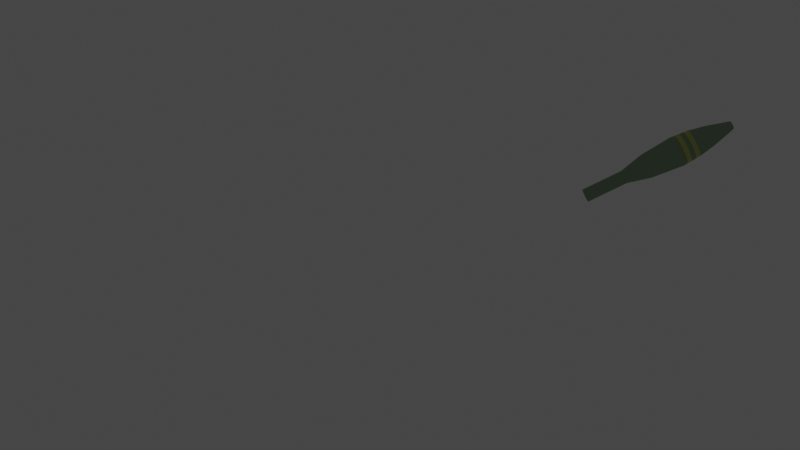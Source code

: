 # Source: mortar1.blend  (saved by Blender 4.3.32; exported with 4.5.12 LTS)
import bpy
from mathutils import Matrix  # noqa: F401  (used for matrix-valued properties, if any)

bpy.ops.wm.read_factory_settings(use_empty=True)
scene = bpy.context.scene
scene.name = 'Scene'

# ---- collections
col_collection = bpy.data.collections.new('Collection'); scene.collection.children.link(col_collection)

# ---- materials (node trees are filled in below, after node groups)
mat_material_001 = bpy.data.materials.new('Material.001')
mat_material_002 = bpy.data.materials.new('Material.002')
mat_material_003 = bpy.data.materials.new('Material.003')
mat_material_004 = bpy.data.materials.new('Material.004')
mat_metal = bpy.data.materials.new('metal')
mat_metal2 = bpy.data.materials.new('metal2')

# ---- material node trees
mat_material_001.use_nodes = True; mat_material_001.node_tree.nodes.clear()
_N = mat_material_001.node_tree.nodes; _L = mat_material_001.node_tree.links
n0 = _N.new('ShaderNodeBsdfPrincipled'); n0.name = 'Principled BSDF'; n0.location = (-106, 263)
n0.inputs[0].default_value = (0.0, 0.05747, 0.00362, 1.0)
n0.inputs[2].default_value = 1.0
n1 = _N.new('ShaderNodeOutputMaterial'); n1.name = 'Material Output'; n1.location = (300, 300)
_L.new(n0.outputs[0], n1.inputs[0])
n1.is_active_output = True
mat_material_002.use_nodes = True; mat_material_002.node_tree.nodes.clear()
_N = mat_material_002.node_tree.nodes; _L = mat_material_002.node_tree.links
n0 = _N.new('ShaderNodeBsdfPrincipled'); n0.name = 'Principled BSDF'; n0.location = (10, 300)
n0.inputs[0].default_value = (0.1816, 0.2135, 0.1715, 1.0)
n0.inputs[2].default_value = 1.0
n1 = _N.new('ShaderNodeOutputMaterial'); n1.name = 'Material Output'; n1.location = (300, 300)
_L.new(n0.outputs[0], n1.inputs[0])
n1.is_active_output = True
mat_material_003.use_nodes = True; mat_material_003.node_tree.nodes.clear()
_N = mat_material_003.node_tree.nodes; _L = mat_material_003.node_tree.links
n0 = _N.new('ShaderNodeBsdfPrincipled'); n0.name = 'Principled BSDF'; n0.location = (10, 300)
n0.inputs[0].default_value = (0.1147, 0.2724, 0.1038, 1.0)
n0.inputs[2].default_value = 1.0
n0.inputs[3].default_value = 1.0
n0.inputs[4].default_value = 0.5599
n1 = _N.new('ShaderNodeOutputMaterial'); n1.name = 'Material Output'; n1.location = (300, 300)
_L.new(n0.outputs[0], n1.inputs[0])
n1.is_active_output = True
mat_material_004.use_nodes = True; mat_material_004.node_tree.nodes.clear()
_N = mat_material_004.node_tree.nodes; _L = mat_material_004.node_tree.links
n0 = _N.new('ShaderNodeBsdfPrincipled'); n0.name = 'Principled BSDF'; n0.location = (10, 300)
n0.inputs[0].default_value = (0.4875, 0.5387, 0.0, 1.0)
n0.inputs[4].default_value = 0.6718
n1 = _N.new('ShaderNodeOutputMaterial'); n1.name = 'Material Output'; n1.location = (300, 300)
_L.new(n0.outputs[0], n1.inputs[0])
n1.is_active_output = True
mat_metal.use_nodes = True; mat_metal.node_tree.nodes.clear()
_N = mat_metal.node_tree.nodes; _L = mat_metal.node_tree.links
n0 = _N.new('ShaderNodeBsdfPrincipled'); n0.name = 'Principled BSDF'; n0.location = (10, 300)
n0.inputs[0].default_value = (0.05839, 0.05839, 0.05839, 1.0)
n0.inputs[2].default_value = 1.0
n1 = _N.new('ShaderNodeOutputMaterial'); n1.name = 'Material Output'; n1.location = (300, 300)
_L.new(n0.outputs[0], n1.inputs[0])
n1.is_active_output = True
mat_metal2.use_nodes = True; mat_metal2.node_tree.nodes.clear()
_N = mat_metal2.node_tree.nodes; _L = mat_metal2.node_tree.links
n0 = _N.new('ShaderNodeBsdfPrincipled'); n0.name = 'Principled BSDF'; n0.location = (10, 300)
n0.inputs[0].default_value = (0.1564, 0.1564, 0.1564, 1.0)
n1 = _N.new('ShaderNodeOutputMaterial'); n1.name = 'Material Output'; n1.location = (300, 300)
_L.new(n0.outputs[0], n1.inputs[0])
n1.is_active_output = True

# ---- world
world_world = bpy.data.worlds.new('World'); scene.world = world_world
world_world.use_nodes = True; world_world.node_tree.nodes.clear()
_N = world_world.node_tree.nodes; _L = world_world.node_tree.links
n0 = _N.new('ShaderNodeOutputWorld'); n0.name = 'World Output'; n0.location = (300, 300)
n1 = _N.new('ShaderNodeBackground'); n1.name = 'Background'; n1.location = (10, 300)
n1.inputs[0].default_value = (0.05088, 0.05088, 0.05088, 1.0)
_L.new(n1.outputs[0], n0.inputs[0])
n0.is_active_output = True
world_world.color = (0.05088, 0.05088, 0.05088)
world_world.use_sun_shadow = False
world_world.sun_shadow_jitter_overblur = 0.0

# ---- cameras
cam_camera = bpy.data.cameras.new('Camera')
cam_camera.clip_end = 100.0
cam_camera.lens = 70.0
cam_camera.ortho_scale = 7.314

# ---- lights
light_light = bpy.data.lights.new('Light', 'POINT')
light_light.transmission_factor = 0.0
light_light.energy = 1000.0
light_light.shadow_soft_size = 0.1
light_light.shadow_maximum_resolution = 0.006
light_light.use_absolute_resolution = True

# ---- meshes
me_circle_002 = bpy.data.meshes.new('Circle.002')
me_circle_002.from_pydata([(1.73e-08, -0.3638, 3.975), (-0.23, -0.444, 3.924), (-0.3253, -0.6376, 3.8), (-0.23, -0.8312, 3.676), (1.73e-08, -0.9114, 3.624), (0.23, -0.8312, 3.676), (0.3253, -0.6376, 3.8), (0.23, -0.444, 3.924), (1.73e-08, -0.3638, 3.975), (-0.23, -0.444, 3.924), (-0.3253, -0.6376, 3.8), (-0.23, -0.8312, 3.676), (1.73e-08, -0.9114, 3.624), (0.23, -0.8312, 3.676), (0.3253, -0.6376, 3.8), (0.23, -0.444, 3.924), (1.73e-08, -3.327, 8.595), (-0.23, -3.407, 8.544), (-0.3253, -3.601, 8.42), (-0.23, -3.794, 8.296), (1.73e-08, -3.875, 8.244), (0.23, -3.794, 8.296), (0.3253, -3.601, 8.42), (0.23, -3.407, 8.544), (-0.23, -3.407, 8.544), (1.73e-08, -3.327, 8.595), (-0.3253, -3.601, 8.42), (-0.23, -3.794, 8.296), (1.73e-08, -3.875, 8.244), (0.23, -3.794, 8.296), (0.3253, -3.601, 8.42), (0.23, -3.407, 8.544), (-0.1792, -3.45, 8.517), (1.677e-08, -3.387, 8.557), (-0.2534, -3.601, 8.42), (-0.1792, -3.752, 8.323), (1.677e-08, -3.814, 8.283), (0.1792, -3.752, 8.323), (0.2534, -3.601, 8.42), (0.1792, -3.45, 8.517), (-0.1792, -1.907, 6.111), (1.692e-07, -1.845, 6.151), (-0.2534, -2.058, 6.015), (-0.1792, -2.209, 5.918), (1.692e-07, -2.271, 5.878), (0.1792, -2.209, 5.918), (0.2534, -2.058, 6.015), (0.1792, -1.907, 6.111), (-0.23, -3.522, 8.724), (1.73e-08, -3.442, 8.775), (-0.3253, -3.716, 8.6), (-0.23, -3.91, 8.475), (1.73e-08, -3.99, 8.424), (0.23, -3.91, 8.475), (0.3253, -3.716, 8.6), (0.23, -3.522, 8.724), (-0.1792, -3.565, 8.696), (1.677e-08, -3.503, 8.736), (-0.2534, -3.716, 8.6), (-0.1792, -3.867, 8.503), (1.677e-08, -3.929, 8.463), (0.1792, -3.867, 8.503), (0.2534, -3.716, 8.6), (0.1792, -3.565, 8.696), (0.2879, -0.2592, 3.21), (-0.2036, -0.4305, 3.1), (0.2036, -0.08782, 3.32), (-1.933e-07, -0.01684, 3.365), (-0.2036, -0.08782, 3.32), (-0.2879, -0.2592, 3.21), (-1.933e-07, -0.5015, 3.054), (0.2036, -0.4305, 3.1), (0.2783, -3.95, 8.449), (1.756e-08, -4.047, 8.387), (-0.3936, -3.716, 8.6), (-0.2783, -3.95, 8.449), (-0.2783, -3.482, 8.75), (1.756e-08, -3.385, 8.812), (0.3936, -3.716, 8.6), (0.2783, -3.482, 8.75), (0.23, -1.756, 5.969), (1.73e-08, -1.676, 6.021), (0.23, -2.143, 5.721), (0.3253, -1.949, 5.845), (-0.23, -2.143, 5.721), (1.73e-08, -2.223, 5.67), (-0.23, -1.756, 5.969), (-0.3253, -1.949, 5.845), (1.73e-08, -1.796, 6.209), (0.3253, -2.07, 6.034), (1.73e-08, -2.344, 5.858), (-0.3253, -2.07, 6.034), (0.23, -1.877, 6.158), (0.23, -2.264, 5.909), (-0.23, -2.264, 5.909), (-0.23, -1.877, 6.158), (0.23, -1.877, 6.158), (0.23, -1.756, 5.969), (0.23, -2.264, 5.909), (0.23, -2.143, 5.721), (-0.23, -2.264, 5.909), (-0.23, -2.143, 5.721), (-0.23, -1.877, 6.158), (-0.23, -1.756, 5.969), (1.73e-08, -1.676, 6.021), (-0.3253, -1.949, 5.845), (1.73e-08, -2.223, 5.67), (0.3253, -1.949, 5.845), (1.73e-08, -1.796, 6.209), (0.3253, -2.07, 6.034), (1.73e-08, -2.344, 5.858), (-0.3253, -2.07, 6.034), (0.23, -1.877, 6.158), (0.23, -1.756, 5.969), (0.23, -2.264, 5.909), (0.23, -2.143, 5.721), (-0.23, -2.264, 5.909), (-0.23, -2.143, 5.721), (-0.23, -1.877, 6.158), (-0.23, -1.756, 5.969), (1.73e-08, -1.676, 6.021), (-0.3253, -1.949, 5.845), (1.73e-08, -2.223, 5.67), (0.3253, -1.949, 5.845), (1.73e-08, -1.796, 6.209), (0.3253, -2.07, 6.034), (1.73e-08, -2.344, 5.858), (-0.3253, -2.07, 6.034), (0.2616, -1.85, 6.175), (0.2616, -1.729, 5.987), (0.2616, -2.29, 5.892), (0.2616, -2.17, 5.704), (-0.2616, -2.29, 5.892), (-0.2616, -2.17, 5.704), (-0.2616, -1.85, 6.175), (-0.2616, -1.729, 5.987), (1.764e-08, -1.638, 6.045), (-0.3699, -1.949, 5.845), (1.764e-08, -2.261, 5.646), (0.3699, -1.949, 5.845), (1.764e-08, -1.759, 6.233), (0.3699, -2.07, 6.034), (1.764e-08, -2.382, 5.834), (-0.3699, -2.07, 6.034), (-0.262, -1.703, 6.27), (0.262, -1.703, 6.27), (-0.262, -1.64, 6.286), (0.262, -1.64, 6.286), (-0.262, -1.58, 6.263), (0.262, -1.58, 6.263), (-0.262, -1.546, 6.209), (0.262, -1.546, 6.209), (-0.262, -1.549, 6.144), (0.262, -1.549, 6.144), (-0.262, -1.59, 6.094), (0.262, -1.59, 6.094), (-0.262, -1.653, 6.078), (0.262, -1.653, 6.078), (-0.262, -1.713, 6.101), (0.262, -1.713, 6.101), (-0.262, -1.747, 6.156), (0.262, -1.747, 6.156), (-0.262, -1.744, 6.22), (0.262, -1.744, 6.22), (-0.23, -3.582, 8.817), (1.73e-08, -3.502, 8.869), (-0.3253, -3.776, 8.693), (-0.23, -3.97, 8.569), (1.73e-08, -4.05, 8.517), (0.23, -3.97, 8.569), (0.3253, -3.776, 8.693), (0.23, -3.582, 8.817), (-0.1792, -3.625, 8.79), (1.677e-08, -3.563, 8.83), (-0.2534, -3.776, 8.693), (-0.1792, -3.927, 8.596), (1.677e-08, -3.989, 8.556), (0.1792, -3.927, 8.596), (0.2534, -3.776, 8.693), (0.1792, -3.625, 8.79), (-0.2501, -3.39, 8.555), (-0.2783, -3.386, 8.601), (1.756e-08, -3.289, 8.663), (1.741e-08, -3.303, 8.611), (-0.3537, -3.601, 8.42), (-0.3936, -3.621, 8.451), (-0.2501, -3.811, 8.285), (-0.2783, -3.855, 8.301), (1.741e-08, -3.898, 8.229), (1.756e-08, -3.952, 8.238), (0.2501, -3.811, 8.285), (0.2783, -3.855, 8.301), (0.3537, -3.601, 8.42), (0.3936, -3.621, 8.451), (0.2501, -3.39, 8.555), (0.2783, -3.386, 8.601), (-0.23, -0.444, 3.924), (1.73e-08, -0.3638, 3.975), (-0.3253, -0.6376, 3.8), (-0.23, -0.8312, 3.676), (1.73e-08, -0.9114, 3.624), (0.23, -0.8312, 3.676), (0.3253, -0.6376, 3.8), (0.23, -0.444, 3.924), (0.23, -0.5999, 3.315), (-1.934e-07, -0.6801, 3.264), (-0.3253, -0.4063, 3.439), (-0.23, -0.2126, 3.563), (-0.23, -0.5999, 3.315), (-1.934e-07, -0.1324, 3.615), (0.23, -0.2126, 3.563), (0.3253, -0.4063, 3.439), (1.73e-08, -0.3638, 3.975), (0.23, -0.444, 3.924), (1.73e-08, -0.9114, 3.624), (-0.23, -0.8312, 3.676), (0.3253, -0.6376, 3.8), (0.23, -0.8312, 3.676), (-0.23, -0.444, 3.924), (-0.3253, -0.6376, 3.8), (0.23, -0.5999, 3.315), (-1.934e-07, -0.6801, 3.264), (-0.3253, -0.4063, 3.439), (-0.23, -0.2126, 3.563), (-0.23, -0.5999, 3.315), (-1.934e-07, -0.1324, 3.615), (0.23, -0.2126, 3.563), (0.3253, -0.4063, 3.439), (1.73e-08, -0.3638, 3.975), (0.23, -0.444, 3.924), (1.73e-08, -0.9114, 3.624), (-0.23, -0.8312, 3.676), (0.3253, -0.6376, 3.8), (0.23, -0.8312, 3.676), (-0.23, -0.444, 3.924), (-0.3253, -0.6376, 3.8), (0.2147, -0.4845, 3.164), (-1.934e-07, -0.5594, 3.116), (-0.3036, -0.3038, 3.279), (-0.2147, -0.1232, 3.395), (-0.2147, -0.4845, 3.164), (-1.934e-07, -0.04832, 3.443), (0.2147, -0.1232, 3.395), (0.3036, -0.3038, 3.279), (2.482e-08, -0.3438, 3.988), (0.2468, -0.4298, 3.933), (2.482e-08, -0.9314, 3.611), (-0.2468, -0.8453, 3.667), (0.349, -0.6376, 3.8), (0.2468, -0.8453, 3.667), (-0.2468, -0.4298, 3.933), (-0.349, -0.6376, 3.8), (0.2468, -0.614, 3.306), (-2.012e-07, -0.7001, 3.251), (-0.349, -0.4063, 3.439), (-0.2468, -0.1985, 3.572), (-0.2468, -0.614, 3.306), (-2.012e-07, -0.1124, 3.628), (0.2468, -0.1985, 3.572), (0.349, -0.4063, 3.439), (0.1402, -0.0919, 3.209), (0.1983, -0.2099, 3.133), (-0.1983, -0.2099, 3.133), (-0.1402, -0.0919, 3.209), (0.1402, -0.328, 3.057), (-1.93e-07, -0.3769, 3.026), (-0.1402, -0.328, 3.057), (-1.93e-07, -0.043, 3.24), (0.1402, 0.04362, 2.998), (0.1983, -0.07443, 2.922), (-0.1983, -0.07443, 2.922), (-0.1402, 0.04362, 2.998), (0.1402, -0.1925, 2.846), (-1.93e-07, -0.2414, 2.815), (-0.1402, -0.1925, 2.846), (-1.93e-07, 0.09251, 3.029), (0.0, 2.086, 2.606), (0.0, 2.086, 3.082), (1.226, 1.688, 2.606), (1.226, 1.688, 3.082), (1.984, 0.6446, 2.606), (1.984, 0.6446, 3.082), (1.984, -0.6446, 2.606), (1.984, -0.6446, 3.082), (1.226, -1.688, 2.606), (1.226, -1.688, 3.082), (0.0, -2.086, 2.606), (0.0, -2.086, 3.082), (-1.226, -1.688, 2.606), (-1.226, -1.688, 3.082), (-1.984, -0.6446, 2.606), (-1.984, -0.6446, 3.082), (-1.984, 0.6446, 2.606), (-1.984, 0.6446, 3.082), (-1.226, 1.688, 2.606), (-1.226, 1.688, 3.082), (1.226, 1.688, 3.082), (0.0, 2.086, 3.082), (1.984, 0.6446, 3.082), (1.984, -0.6446, 3.082), (1.226, -1.688, 3.082), (0.0, -2.086, 3.082), (-1.226, -1.688, 3.082), (-1.984, -0.6446, 3.082), (-1.984, 0.6446, 3.082), (-1.226, 1.688, 3.082), (0.9394, 1.293, 3.082), (-1.672e-08, 1.598, 3.082), (1.52, 0.4939, 3.082), (1.52, -0.4939, 3.082), (0.9394, -1.293, 3.082), (-1.672e-08, -1.598, 3.082), (-0.9394, -1.293, 3.082), (-1.52, -0.4939, 3.082), (-1.52, 0.4939, 3.082), (-0.9394, 1.293, 3.082), (0.4536, 0.6244, 2.888), (-1.732e-08, 0.7718, 2.888), (0.734, 0.2385, 2.888), (0.734, -0.2385, 2.888), (0.4536, -0.6244, 2.888), (-1.732e-08, -0.7718, 2.888), (-0.4536, -0.6244, 2.888), (-0.734, -0.2385, 2.888), (-0.734, 0.2385, 2.888), (-0.4536, 0.6244, 2.888), (0.1402, 0.1517, 2.829), (0.1983, 0.03361, 2.753), (-0.1983, 0.03361, 2.753), (-0.1402, 0.1517, 2.829), (0.1402, -0.08444, 2.678), (-1.394e-07, -0.1333, 2.646), (-0.1402, -0.08444, 2.678), (-1.394e-07, 0.2006, 2.86), (-0.2783, -3.434, 8.675), (-0.3936, -3.668, 8.525), (1.756e-08, -3.337, 8.738), (0.2783, -3.434, 8.675), (-0.2783, -3.903, 8.375), (1.756e-08, -4.0, 8.313), (0.2783, -3.903, 8.375), (0.3936, -3.668, 8.525), (-0.2783, -3.41, 8.638), (1.756e-08, -3.313, 8.701), (0.2783, -3.41, 8.638), (-0.3936, -3.644, 8.488), (-0.2783, -3.879, 8.338), (1.756e-08, -3.976, 8.276), (0.2783, -3.879, 8.338), (0.3936, -3.644, 8.488), (-0.3936, -3.692, 8.562), (-0.2783, -3.926, 8.412), (1.756e-08, -4.023, 8.35), (0.2783, -3.926, 8.412), (0.3936, -3.692, 8.562), (-0.2783, -3.458, 8.713), (1.756e-08, -3.361, 8.775), (0.2783, -3.458, 8.713)], [], [(4, 5, 13, 12), (2, 3, 11, 10), (0, 1, 9, 8), (7, 0, 8, 15), (5, 6, 14, 13), (3, 4, 12, 11), (1, 2, 10, 9), (6, 7, 15, 14), (92, 88, 16, 23), (93, 89, 22, 21), (94, 90, 20, 19), (95, 91, 18, 17), (89, 92, 23, 22), (90, 93, 21, 20), (91, 94, 19, 18), (88, 95, 17, 16), (10, 9, 8, 15, 14, 13, 12, 11), (22, 23, 31, 30), (37, 36, 60, 61), (20, 21, 29, 28), (18, 19, 27, 26), (16, 17, 24, 25), (23, 16, 25, 31), (21, 22, 30, 29), (19, 20, 28, 27), (17, 18, 26, 24), (36, 37, 45, 44), (54, 53, 72, 78), (36, 35, 59, 60), (31, 25, 183, 194), (35, 34, 58, 59), (53, 52, 73, 72), (34, 32, 56, 58), (355, 350, 74, 76), (40, 42, 43, 44, 45, 46, 47, 41), (34, 35, 43, 42), (33, 32, 40, 41), (39, 33, 41, 47), (37, 38, 46, 45), (35, 36, 44, 43), (32, 34, 42, 40), (38, 39, 47, 46), (62, 61, 177, 178), (53, 54, 170, 169), (61, 60, 176, 177), (52, 53, 169, 168), (60, 59, 175, 176), (51, 52, 168, 167), (59, 58, 174, 175), (50, 51, 167, 166), (357, 356, 77, 79), (38, 37, 61, 62), (52, 51, 75, 73), (39, 38, 62, 63), (354, 357, 79, 78), (33, 39, 63, 57), (51, 50, 74, 75), (32, 33, 57, 56), (30, 31, 194, 192), (29, 30, 192, 190), (28, 29, 190, 188), (27, 28, 188, 186), (243, 236, 71, 64), (26, 27, 186, 184), (24, 26, 184, 180), (356, 355, 76, 77), (350, 351, 75, 74), (55, 54, 78, 79), (351, 352, 73, 75), (49, 55, 79, 77), (48, 49, 77, 76), (352, 353, 72, 73), (50, 48, 76, 74), (353, 354, 78, 72), (8, 9, 86, 81), (10, 11, 84, 87), (12, 13, 82, 85), (14, 15, 80, 83), (9, 10, 87, 86), (11, 12, 85, 84), (13, 14, 83, 82), (15, 8, 81, 80), (87, 84, 101, 105), (88, 92, 96, 108), (81, 86, 103, 104), (89, 93, 98, 109), (80, 81, 104, 97), (90, 94, 100, 110), (82, 83, 107, 99), (91, 95, 102, 111), (107, 97, 113, 123), (110, 100, 116, 126), (106, 99, 115, 122), (111, 102, 118, 127), (105, 101, 117, 121), (96, 109, 125, 112), (104, 103, 119, 120), (97, 104, 120, 113), (95, 88, 108, 102), (85, 82, 99, 106), (94, 91, 111, 100), (83, 80, 97, 107), (93, 90, 110, 98), (86, 87, 105, 103), (92, 89, 109, 96), (84, 85, 106, 101), (112, 125, 141, 128), (120, 119, 135, 136), (113, 120, 136, 129), (114, 126, 142, 130), (115, 123, 139, 131), (116, 127, 143, 132), (117, 122, 138, 133), (118, 124, 140, 134), (109, 98, 114, 125), (103, 105, 121, 119), (108, 96, 112, 124), (102, 108, 124, 118), (101, 106, 122, 117), (100, 111, 127, 116), (99, 107, 123, 115), (98, 110, 126, 114), (136, 135, 134, 140), (137, 133, 132, 143), (138, 131, 130, 142), (139, 129, 128, 141), (135, 137, 143, 134), (133, 138, 142, 132), (131, 139, 141, 130), (129, 136, 140, 128), (121, 117, 133, 137), (127, 118, 134, 143), (122, 115, 131, 138), (126, 116, 132, 142), (123, 113, 129, 139), (125, 114, 130, 141), (119, 121, 137, 135), (124, 112, 128, 140), (240, 238, 69, 65), (144, 145, 147, 146), (146, 147, 149, 148), (148, 149, 151, 150), (150, 151, 153, 152), (152, 153, 155, 154), (154, 155, 157, 156), (156, 157, 159, 158), (158, 159, 161, 160), (147, 145, 163, 161, 159, 157, 155, 153, 151, 149), (160, 161, 163, 162), (162, 163, 145, 144), (144, 146, 148, 150, 152, 154, 156, 158, 160, 162), (169, 170, 178, 177), (167, 168, 176, 175), (164, 166, 174, 172), (170, 171, 179, 178), (168, 169, 177, 176), (166, 167, 175, 174), (165, 164, 172, 173), (171, 165, 173, 179), (54, 55, 171, 170), (63, 62, 178, 179), (55, 49, 165, 171), (49, 48, 164, 165), (57, 63, 179, 173), (56, 57, 173, 172), (48, 50, 166, 164), (58, 56, 172, 174), (181, 182, 183, 180), (185, 181, 180, 184), (187, 185, 184, 186), (189, 187, 186, 188), (191, 189, 188, 190), (193, 191, 190, 192), (195, 193, 192, 194), (182, 195, 194, 183), (25, 24, 180, 183), (241, 242, 66, 67), (3, 2, 198, 199), (238, 239, 68, 69), (2, 1, 196, 198), (239, 241, 67, 68), (237, 240, 65, 70), (1, 0, 197, 196), (208, 205, 221, 224), (203, 202, 216, 213), (198, 196, 218, 219), (199, 198, 219, 215), (210, 209, 225, 226), (209, 207, 223, 225), (197, 203, 213, 212), (206, 208, 224, 222), (68, 67, 267, 263), (4, 3, 199, 200), (5, 4, 200, 201), (6, 5, 201, 202), (7, 6, 202, 203), (242, 243, 64, 66), (236, 237, 70, 71), (0, 7, 203, 197), (225, 223, 239, 241), (218, 212, 228, 234), (222, 224, 240, 238), (216, 217, 233, 232), (213, 216, 232, 229), (223, 222, 238, 239), (214, 215, 231, 230), (220, 227, 243, 236), (201, 200, 214, 217), (202, 201, 217, 216), (211, 210, 226, 227), (200, 199, 215, 214), (196, 197, 212, 218), (205, 204, 220, 221), (204, 211, 227, 220), (207, 206, 222, 223), (239, 238, 254, 255), (230, 231, 247, 246), (236, 243, 259, 252), (237, 236, 252, 253), (228, 229, 245, 244), (233, 230, 246, 249), (243, 242, 258, 259), (235, 234, 250, 251), (226, 225, 241, 242), (215, 219, 235, 231), (224, 221, 237, 240), (219, 218, 234, 235), (227, 226, 242, 243), (217, 214, 230, 233), (212, 213, 229, 228), (221, 220, 236, 237), (245, 248, 259, 258), (249, 246, 253, 252), (247, 251, 254, 256), (250, 244, 257, 255), (244, 245, 258, 257), (248, 249, 252, 259), (246, 247, 256, 253), (251, 250, 255, 254), (229, 232, 248, 245), (232, 233, 249, 248), (238, 240, 256, 254), (234, 228, 244, 250), (241, 239, 255, 257), (242, 241, 257, 258), (231, 235, 251, 247), (240, 237, 253, 256), (262, 263, 271, 270), (69, 68, 263, 262), (66, 64, 261, 260), (67, 66, 260, 267), (71, 70, 265, 264), (70, 65, 266, 265), (64, 71, 264, 261), (65, 69, 262, 266), (273, 274, 332, 331), (261, 264, 272, 269), (263, 267, 275, 271), (264, 265, 273, 272), (260, 261, 269, 268), (265, 266, 274, 273), (267, 260, 268, 275), (266, 262, 270, 274), (276, 277, 279, 278), (278, 279, 281, 280), (280, 281, 283, 282), (282, 283, 285, 284), (284, 285, 287, 286), (286, 287, 289, 288), (288, 289, 291, 290), (290, 291, 293, 292), (293, 291, 303, 304), (292, 293, 295, 294), (294, 295, 277, 276), (276, 278, 280, 282, 284, 286, 288, 290, 292, 294), (296, 297, 307, 306), (291, 289, 302, 303), (289, 287, 301, 302), (287, 285, 300, 301), (285, 283, 299, 300), (279, 277, 297, 296), (283, 281, 298, 299), (281, 279, 296, 298), (277, 295, 305, 297), (295, 293, 304, 305), (314, 313, 323, 324), (304, 303, 313, 314), (301, 300, 310, 311), (298, 296, 306, 308), (305, 304, 314, 315), (302, 301, 311, 312), (299, 298, 308, 309), (297, 305, 315, 307), (303, 302, 312, 313), (300, 299, 309, 310), (316, 317, 325, 324, 323, 322, 321, 320, 319, 318), (311, 310, 320, 321), (308, 306, 316, 318), (315, 314, 324, 325), (312, 311, 321, 322), (309, 308, 318, 319), (307, 315, 325, 317), (313, 312, 322, 323), (310, 309, 319, 320), (306, 307, 317, 316), (327, 330, 331, 332, 328, 329, 333, 326), (275, 268, 326, 333), (274, 270, 328, 332), (270, 271, 329, 328), (269, 272, 330, 327), (271, 275, 333, 329), (272, 273, 331, 330), (268, 269, 327, 326), (348, 349, 341, 340), (347, 348, 340, 339), (346, 347, 339, 338), (345, 346, 338, 335), (343, 342, 334, 336), (349, 344, 337, 341), (344, 343, 336, 337), (342, 345, 335, 334), (181, 185, 345, 342), (195, 182, 343, 344), (193, 195, 344, 349), (182, 181, 342, 343), (185, 187, 346, 345), (187, 189, 347, 346), (189, 191, 348, 347), (191, 193, 349, 348), (340, 341, 354, 353), (339, 340, 353, 352), (338, 339, 352, 351), (335, 338, 351, 350), (336, 334, 355, 356), (341, 337, 357, 354), (337, 336, 356, 357), (334, 335, 350, 355)])
me_circle_002.polygons.foreach_set('material_index', [0, 0, 0, 0, 0, 0, 0, 0, 0, 0, 0, 0, 0, 0, 0, 0, 0, 0, 0, 0, 0, 0, 0, 0, 0, 0, 0, 4, 0, 0, 0, 4, 0, 4, 0, 0, 0, 0, 0, 0, 0, 0, 0, 0, 0, 0, 0, 0, 0, 0, 4, 0, 4, 0, 4, 0, 4, 0, 0, 0, 0, 0, 4, 0, 0, 4, 4, 4, 4, 4, 4, 4, 4, 4, 0, 0, 0, 0, 0, 0, 0, 0, 0, 0, 0, 0, 0, 0, 0, 0, 0, 0, 0, 0, 0, 0, 0, 0, 0, 0, 0, 0, 0, 0, 0, 0, 4, 4, 4, 4, 4, 4, 4, 4, 0, 0, 0, 0, 0, 0, 0, 0, 4, 4, 4, 4, 4, 4, 4, 4, 4, 4, 4, 4, 4, 4, 4, 4, 4, 5, 5, 5, 5, 5, 5, 5, 5, 5, 5, 5, 5, 0, 0, 0, 0, 0, 0, 0, 0, 0, 0, 0, 0, 0, 0, 0, 0, 0, 0, 0, 0, 0, 0, 0, 0, 0, 4, 0, 4, 0, 4, 4, 0, 0, 0, 0, 0, 0, 0, 0, 0, 4, 0, 0, 0, 0, 4, 4, 0, 0, 0, 0, 0, 0, 0, 0, 0, 0, 0, 0, 0, 0, 0, 0, 0, 4, 4, 4, 4, 4, 4, 4, 4, 0, 0, 0, 0, 0, 0, 0, 0, 4, 4, 4, 4, 4, 4, 4, 4, 4, 4, 4, 4, 4, 4, 4, 4, 4, 4, 4, 4, 4, 4, 4, 4, 4, 4, 4, 4, 4, 4, 4, 4, 1, 1, 1, 1, 1, 1, 1, 1, 1, 1, 1, 1, 1, 1, 1, 1, 1, 1, 1, 1, 1, 1, 1, 1, 1, 1, 1, 1, 1, 1, 1, 1, 1, 1, 1, 1, 1, 1, 1, 1, 1, 1, 0, 4, 4, 4, 4, 4, 4, 4, 4, 4, 4, 4, 4, 4, 4, 4, 0, 0, 0, 0, 0, 0, 0, 0, 0, 0, 0, 0, 0, 0, 0, 0])
_uv = me_circle_002.uv_layers.new(name='UVMap')
_uv.uv.foreach_set('vector', [0.0, 0.0, 0.0, 0.0, 0.0, 0.0, 0.0, 0.0, 0.0, 0.0, 0.0, 0.0, 0.0, 0.0, 0.0, 0.0, 0.0, 0.0, 0.0, 0.0, 0.0, 0.0, 0.0, 0.0, 0.0, 0.0, 0.0, 0.0, 0.0, 0.0, 0.0, 0.0, 0.0, 0.0, 0.0, 0.0, 0.0, 0.0, 0.0, 0.0, 0.0, 0.0, 0.0, 0.0, 0.0, 0.0, 0.0, 0.0, 0.0, 0.0, 0.0, 0.0, 0.0, 0.0, 0.0, 0.0, 0.0, 0.0, 0.0, 0.0, 0.0, 0.0, 0.0, 0.0, 0.0, 0.0, 0.0, 0.0, 0.0, 0.0, 0.0, 0.0, 0.0, 0.0, 0.0, 0.0, 0.0, 0.0, 0.0, 0.0, 0.0, 0.0, 0.0, 0.0, 0.0, 0.0, 0.0, 0.0, 0.0, 0.0, 0.0, 0.0, 0.0, 0.0, 0.0, 0.0, 0.0, 0.0, 0.0, 0.0, 0.0, 0.0, 0.0, 0.0, 0.0, 0.0, 0.0, 0.0, 0.0, 0.0, 0.0, 0.0, 0.0, 0.0, 0.0, 0.0, 0.0, 0.0, 0.0, 0.0, 0.0, 0.0, 0.0, 0.0, 0.0, 0.0, 0.0, 0.0, 0.0, 0.0, 0.0, 0.0, 0.0, 0.0, 0.0, 0.0, 0.0, 0.0, 0.0, 0.0, 0.0, 0.0, 0.0, 0.0, 0.0, 0.0, 0.0, 0.0, 0.0, 0.0, 0.0, 0.0, 0.0, 0.0, 0.0, 0.0, 0.0, 0.0, 0.0, 0.0, 0.0, 0.0, 0.0, 0.0, 0.0, 0.0, 0.0, 0.0, 0.0, 0.0, 0.0, 0.0, 0.0, 0.0, 0.0, 0.0, 0.0, 0.0, 0.0, 0.0, 0.0, 0.0, 0.0, 0.0, 0.0, 0.0, 0.0, 0.0, 0.0, 0.0, 0.0, 0.0, 0.0, 0.0, 0.0, 0.0, 0.0, 0.0, 0.0, 0.0, 0.0, 0.0, 0.0, 0.0, 0.0, 0.0, 0.0, 0.0, 0.0, 0.0, 0.0, 0.0, 0.0, 0.0, 0.0, 0.0, 0.0, 0.0, 0.0, 0.0, 0.0, 0.0, 0.0, 0.0, 0.0, 0.0, 0.0, 0.0, 0.0, 0.0, 0.0, 0.0, 0.0, 0.0, 0.0, 0.0, 0.0, 0.0, 0.0, 0.0, 0.0, 0.0, 0.0, 0.0, 0.0, 0.0, 0.0, 0.0, 0.0, 0.0, 0.0, 0.0, 0.0, 0.0, 0.0, 0.0, 0.0, 0.0, 0.0, 0.0, 0.0, 0.0, 0.0, 0.0, 0.0, 0.0, 0.0, 0.0, 0.0, 0.0, 0.0, 0.0, 0.0, 0.0, 0.0, 0.0, 0.0, 0.0, 0.0, 0.0, 0.0, 0.0, 0.0, 0.0, 0.0, 0.0, 0.0, 0.0, 0.0, 0.0, 0.0, 0.0, 0.0, 0.0, 0.0, 0.0, 0.0, 0.0, 0.0, 0.0, 0.0, 0.0, 0.0, 0.0, 0.0, 0.0, 0.0, 0.0, 0.0, 0.0, 0.0, 0.0, 0.0, 0.0, 0.0, 0.0, 0.0, 0.0, 0.0, 0.0, 0.0, 0.0, 0.0, 0.0, 0.0, 0.0, 0.0, 0.0, 0.0, 0.0, 0.0, 0.0, 0.0, 0.0, 0.0, 0.0, 0.0, 0.0, 0.0, 0.0, 0.0, 0.0, 0.0, 0.0, 0.0, 0.0, 0.0, 0.0, 0.0, 0.0, 0.0, 0.0, 0.0, 0.0, 0.0, 0.0, 0.0, 0.0, 0.0, 0.0, 0.0, 0.0, 0.0, 0.0, 0.0, 0.0, 0.0, 0.0, 0.0, 0.0, 0.0, 0.0, 0.0, 0.0, 0.0, 0.0, 0.0, 0.0, 0.0, 0.0, 0.0, 0.0, 0.0, 0.0, 0.0, 0.0, 0.0, 0.0, 0.0, 0.0, 0.0, 0.0, 0.0, 0.0, 0.0, 0.0, 0.0, 0.0, 0.0, 0.0, 0.0, 0.0, 0.0, 0.0, 0.0, 0.0, 0.0, 0.0, 0.0, 0.0, 0.0, 0.0, 0.0, 0.0, 0.0, 0.0, 0.0, 0.0, 0.0, 0.0, 0.0, 0.0, 0.0, 0.0, 0.0, 0.0, 0.0, 0.0, 0.0, 0.0, 0.0, 0.0, 0.0, 0.0, 0.0, 0.0, 0.0, 0.0, 0.0, 0.0, 0.0, 0.0, 0.0, 0.0, 0.0, 0.0, 0.0, 0.0, 0.0, 0.0, 0.0, 0.0, 0.0, 0.0, 0.0, 0.0, 0.0, 0.0, 0.0, 0.0, 0.0, 0.0, 0.0, 0.0, 0.0, 0.0, 0.0, 0.0, 0.0, 0.0, 0.0, 0.0, 0.0, 0.0, 0.0, 0.0, 0.0, 0.0, 0.0, 0.0, 0.0, 0.0, 0.0, 0.0, 0.0, 0.0, 0.0, 0.0, 0.0, 0.0, 0.0, 0.0, 0.0, 0.0, 0.0, 0.0, 0.0, 0.0, 0.0, 0.0, 0.0, 0.0, 0.0, 0.0, 0.0, 0.0, 0.0, 0.0, 0.0, 0.0, 0.0, 0.0, 0.0, 0.0, 0.0, 0.0, 0.0, 0.0, 0.0, 0.0, 0.0, 0.0, 0.0, 0.0, 0.0, 0.0, 0.0, 0.0, 0.0, 0.0, 0.0, 0.0, 0.0, 0.0, 0.0, 0.0, 0.0, 0.0, 0.0, 0.0, 0.0, 0.0, 0.0, 0.0, 0.0, 0.0, 0.0, 0.0, 0.0, 0.0, 0.0, 0.0, 0.0, 0.0, 0.0, 0.0, 0.0, 0.0, 0.0, 0.0, 0.0, 0.0, 0.0, 0.0, 0.0, 0.0, 0.0, 0.0, 0.0, 0.0, 0.0, 0.0, 0.0, 0.0, 0.0, 0.0, 0.0, 0.0, 0.0, 0.0, 0.0, 0.0, 0.0, 0.0, 0.0, 0.0, 0.0, 0.0, 0.0, 0.0, 0.0, 0.0, 0.0, 0.0, 0.0, 0.0, 0.0, 0.0, 0.0, 0.0, 0.0, 0.0, 0.0, 0.0, 0.0, 0.0, 0.0, 0.0, 0.0, 0.0, 0.0, 0.0, 0.0, 0.0, 0.0, 0.0, 0.0, 0.0, 0.0, 0.0, 0.0, 0.0, 0.0, 0.0, 0.0, 0.0, 0.0, 0.0, 0.0, 0.0, 0.0, 0.0, 0.0, 0.0, 0.0, 0.0, 0.0, 0.0, 0.0, 0.0, 0.0, 0.0, 0.0, 0.0, 0.0, 0.0, 0.0, 0.0, 0.0, 0.0, 0.0, 0.0, 0.0, 0.0, 0.0, 0.0, 0.0, 0.0, 0.0, 0.0, 0.0, 0.0, 0.0, 0.0, 0.0, 0.0, 0.0, 0.0, 0.0, 0.0, 0.0, 0.0, 0.0, 0.0, 0.0, 0.0, 0.0, 0.0, 0.0, 0.0, 0.0, 0.0, 0.0, 0.0, 0.0, 0.0, 0.0, 0.0, 0.0, 0.0, 0.0, 0.0, 0.0, 0.0, 0.0, 0.0, 0.0, 0.0, 0.0, 0.0, 0.0, 0.0, 0.0, 0.0, 0.0, 0.0, 0.0, 0.0, 0.0, 0.0, 0.0, 0.0, 0.0, 0.0, 0.0, 0.0, 0.0, 0.0, 0.0, 0.0, 0.0, 0.0, 0.0, 0.0, 0.0, 0.0, 0.0, 0.0, 0.0, 0.0, 0.0, 0.0, 0.0, 0.0, 0.0, 0.0, 0.0, 0.0, 0.0, 0.0, 0.0, 0.0, 0.0, 0.0, 0.0, 0.0, 0.0, 0.0, 0.0, 0.0, 0.0, 0.0, 0.0, 0.0, 0.0, 0.0, 0.0, 0.0, 0.0, 0.0, 0.0, 0.0, 0.0, 0.0, 0.0, 0.0, 0.0, 0.0, 0.0, 0.0, 0.0, 0.0, 0.0, 0.0, 0.0, 0.0, 0.0, 0.0, 0.0, 0.0, 0.0, 0.0, 0.0, 0.0, 0.0, 0.0, 0.0, 0.0, 0.0, 0.0, 0.0, 0.0, 0.0, 0.0, 0.0, 0.0, 0.0, 0.0, 0.0, 0.0, 0.0, 0.0, 0.0, 0.0, 0.0, 0.0, 0.0, 0.0, 0.0, 0.0, 0.0, 0.0, 0.0, 0.0, 0.0, 0.0, 0.0, 0.0, 0.0, 0.0, 0.0, 0.0, 0.0, 0.0, 0.0, 0.0, 0.0, 0.0, 0.0, 0.0, 0.0, 0.0, 0.0, 0.0, 0.0, 0.0, 0.0, 0.0, 0.0, 0.0, 0.0, 0.0, 0.0, 0.0, 0.0, 0.0, 0.0, 0.0, 0.0, 0.0, 0.0, 0.0, 0.0, 0.0, 0.0, 0.0, 0.0, 0.0, 0.0, 0.0, 0.0, 0.0, 0.0, 0.0, 0.0, 0.0, 0.0, 0.0, 0.0, 0.0, 0.0, 0.0, 0.0, 0.0, 0.0, 0.0, 0.0, 0.0, 0.0, 0.0, 0.0, 0.0, 0.0, 0.0, 0.0, 0.0, 0.0, 0.0, 0.0, 0.0, 0.0, 0.0, 0.0, 0.0, 0.0, 0.0, 0.0, 0.0, 0.0, 0.0, 0.0, 0.0, 0.0, 0.0, 0.0, 0.0, 0.0, 0.0, 0.0, 0.0, 0.0, 0.0, 0.0, 0.0, 0.0, 0.0, 0.0, 0.0, 0.0, 0.0, 0.0, 0.0, 0.0, 0.0, 0.0, 0.0, 0.0, 0.0, 0.0, 0.0, 0.0, 0.0, 0.0, 0.0, 0.0, 0.0, 0.0, 0.0, 0.0, 0.0, 0.0, 0.0, 0.0, 0.0, 0.0, 0.0, 0.0, 0.0, 0.0, 0.0, 0.0, 0.0, 0.0, 0.0, 0.0, 0.0, 0.0, 0.0, 0.0, 0.0, 0.0, 0.0, 0.0, 0.0, 0.0, 0.0, 0.0, 0.0, 0.0, 0.0, 0.0, 0.0, 0.0, 0.0, 0.0, 0.0, 0.0, 0.0, 0.0, 0.0, 0.0, 0.0, 0.0, 0.0, 0.0, 0.0, 0.0, 0.0, 0.0, 0.0, 0.0, 0.0, 0.0, 0.0, 0.0, 0.0, 0.0, 0.0, 0.0, 0.0, 0.0, 0.0, 0.0, 0.0, 0.0, 0.0, 0.0, 0.0, 0.0, 0.0, 0.0, 0.0, 0.0, 0.0, 0.0, 0.0, 0.0, 0.0, 0.0, 0.0, 0.0, 0.0, 0.0, 0.0, 0.0, 0.0, 0.0, 0.0, 0.0, 0.0, 0.0, 0.0, 0.0, 0.0, 0.0, 0.0, 0.0, 0.0, 0.0, 0.0, 0.0, 0.0, 0.0, 0.0, 0.0, 0.0, 0.0, 0.0, 0.0, 0.0, 0.0, 0.0, 0.0, 0.0, 0.0, 0.0, 0.0, 0.0, 0.0, 0.0, 0.0, 0.0, 0.0, 0.0, 0.0, 0.0, 0.0, 0.0, 0.0, 0.0, 0.0, 0.0, 0.0, 0.0, 0.0, 0.0, 0.0, 0.0, 0.0, 0.0, 0.0, 0.0, 0.0, 0.0, 0.0, 0.0, 0.0, 0.0, 0.0, 0.0, 0.0, 0.0, 0.0, 0.0, 0.0, 0.0, 0.0, 0.0, 0.0, 0.0, 0.0, 0.0, 0.0, 0.0, 0.0, 0.0, 0.0, 0.0, 0.0, 0.0, 0.0, 0.0, 0.0, 0.0, 0.0, 0.0, 0.0, 0.0, 0.0, 0.0, 0.0, 0.0, 0.0, 0.0, 0.0, 0.0, 0.0, 0.0, 1.0, 0.5, 1.0, 1.0, 0.9, 1.0, 0.9, 0.5, 0.9, 0.5, 0.9, 1.0, 0.8, 1.0, 0.8, 0.5, 0.8, 0.5, 0.8, 1.0, 0.7, 1.0, 0.7, 0.5, 0.7, 0.5, 0.7, 1.0, 0.6, 1.0, 0.6, 0.5, 0.6, 0.5, 0.6, 1.0, 0.5, 1.0, 0.5, 0.5, 0.5, 0.5, 0.5, 1.0, 0.4, 1.0, 0.4, 0.5, 0.4, 0.5, 0.4, 1.0, 0.3, 1.0, 0.3, 0.5, 0.3, 0.5, 0.3, 1.0, 0.2, 1.0, 0.2, 0.5, 0.3911, 0.4442, 0.25, 0.49, 0.1089, 0.4442, 0.02175, 0.3242, 0.02175, 0.1758, 0.1089, 0.05584, 0.25, 0.01, 0.3911, 0.05584, 0.4783, 0.1758, 0.4783, 0.3242, 0.2, 0.5, 0.2, 1.0, 0.1, 1.0, 0.1, 0.5, 0.1, 0.5, 0.1, 1.0, -7.451e-08, 1.0, -7.451e-08, 0.5, 0.75, 0.49, 0.8911, 0.4442, 0.9783, 0.3242, 0.9783, 0.1758, 0.8911, 0.05584, 0.75, 0.01, 0.6089, 0.05584, 0.5217, 0.1758, 0.5217, 0.3242, 0.6089, 0.4442, 0.0, 0.0, 0.0, 0.0, 0.0, 0.0, 0.0, 0.0, 0.0, 0.0, 0.0, 0.0, 0.0, 0.0, 0.0, 0.0, 0.0, 0.0, 0.0, 0.0, 0.0, 0.0, 0.0, 0.0, 0.0, 0.0, 0.0, 0.0, 0.0, 0.0, 0.0, 0.0, 0.0, 0.0, 0.0, 0.0, 0.0, 0.0, 0.0, 0.0, 0.0, 0.0, 0.0, 0.0, 0.0, 0.0, 0.0, 0.0, 0.0, 0.0, 0.0, 0.0, 0.0, 0.0, 0.0, 0.0, 0.0, 0.0, 0.0, 0.0, 0.0, 0.0, 0.0, 0.0, 0.0, 0.0, 0.0, 0.0, 0.0, 0.0, 0.0, 0.0, 0.0, 0.0, 0.0, 0.0, 0.0, 0.0, 0.0, 0.0, 0.0, 0.0, 0.0, 0.0, 0.0, 0.0, 0.0, 0.0, 0.0, 0.0, 0.0, 0.0, 0.0, 0.0, 0.0, 0.0, 0.0, 0.0, 0.0, 0.0, 0.0, 0.0, 0.0, 0.0, 0.0, 0.0, 0.0, 0.0, 0.0, 0.0, 0.0, 0.0, 0.0, 0.0, 0.0, 0.0, 0.0, 0.0, 0.0, 0.0, 0.0, 0.0, 0.0, 0.0, 0.0, 0.0, 0.0, 0.0, 0.0, 0.0, 0.0, 0.0, 0.0, 0.0, 0.0, 0.0, 0.0, 0.0, 0.0, 0.0, 0.0, 0.0, 0.0, 0.0, 0.0, 0.0, 0.0, 0.0, 0.0, 0.0, 0.0, 0.0, 0.0, 0.0, 0.0, 0.0, 0.0, 0.0, 0.0, 0.0, 0.0, 0.0, 0.0, 0.0, 0.0, 0.0, 0.0, 0.0, 0.0, 0.0, 0.0, 0.0, 0.0, 0.0, 0.0, 0.0, 0.0, 0.0, 0.0, 0.0, 0.0, 0.0, 0.0, 0.0, 0.0, 0.0, 0.0, 0.0, 0.0, 0.0, 0.0, 0.0, 0.0, 0.0, 0.0, 0.0, 0.0, 0.0, 0.0, 0.0, 0.0, 0.0, 0.0, 0.0, 0.0, 0.0, 0.0, 0.0, 0.0, 0.0, 0.0, 0.0, 0.0, 0.0, 0.0, 0.0, 0.0, 0.0, 0.0, 0.0, 0.0, 0.0, 0.0, 0.0, 0.0, 0.0, 0.0, 0.0, 0.0, 0.0, 0.0, 0.0, 0.0, 0.0, 0.0, 0.0, 0.0, 0.0, 0.0, 0.0, 0.0, 0.0, 0.0, 0.0, 0.0, 0.0, 0.0, 0.0, 0.0, 0.0, 0.0, 0.0, 0.0, 0.0, 0.0, 0.0, 0.0, 0.0, 0.0, 0.0, 0.0, 0.0, 0.0, 0.0, 0.0, 0.0, 0.0, 0.0, 0.0, 0.0, 0.0, 0.0, 0.0, 0.0, 0.0, 0.0, 0.0, 0.0, 0.0, 0.0, 0.0, 0.0, 0.0, 0.0, 0.0, 0.0, 0.0, 0.0, 0.0, 0.0, 0.0, 0.0, 0.0, 0.0, 0.0, 0.0, 0.0, 0.0, 0.0, 0.0, 0.0, 0.0, 0.0, 0.0, 0.0, 0.0, 0.0, 0.0, 0.0, 0.0, 0.0, 0.0, 0.0, 0.0, 0.0, 0.0, 0.0, 0.0, 0.0, 0.0, 0.0, 0.0, 0.0, 0.0, 0.0, 0.0, 0.0, 0.0, 0.0, 0.0, 0.0, 0.0, 0.0, 0.0, 0.0, 0.0, 0.0, 0.0, 0.0, 0.0, 0.0, 0.0, 0.0, 0.0, 0.0, 0.0, 0.0, 0.0, 0.0, 0.0, 0.0, 0.0, 0.0, 0.0, 0.0, 0.0, 0.0, 0.0, 0.0, 0.0, 0.0, 0.0, 0.0, 0.0, 0.0, 0.0, 0.0, 0.0, 0.0, 0.0, 0.0, 0.0, 0.0, 0.0, 0.0, 0.0, 0.0, 0.0, 0.0, 0.0, 0.0, 0.0, 0.0, 0.0, 0.0, 0.0, 0.0, 0.0, 0.0, 0.0, 0.0, 0.0, 0.0, 0.0, 0.0, 0.0, 0.0, 0.0, 0.0, 0.0, 0.0, 0.0, 0.0, 0.0, 0.0, 0.0, 0.0, 0.0, 0.0, 0.0, 0.0, 0.0, 0.0, 0.0, 0.0, 0.0, 0.0, 0.0, 0.0, 0.0, 0.0, 0.0, 0.0, 0.0, 0.0, 0.0, 0.0, 0.0, 0.0, 0.0, 0.0, 0.0, 0.0, 0.0, 0.0, 0.0, 0.0, 0.0, 0.0, 0.0, 0.0, 0.0, 0.0, 0.0, 0.0, 0.0, 0.0, 0.0, 0.0, 0.0, 0.0, 0.0, 0.0, 0.0, 0.0, 0.0, 0.0, 0.0, 0.0, 0.0, 0.0, 0.0, 0.0, 0.0, 0.0, 0.0, 0.0, 0.0, 0.0, 0.0, 0.0, 0.0, 0.0, 0.0, 0.0, 0.0, 0.0, 0.0, 0.0, 0.0, 0.0, 0.0, 0.0, 0.0, 0.0, 0.0, 0.0, 0.0, 0.0, 0.0, 0.0, 0.0, 0.0, 0.0, 0.0, 0.0, 0.0, 0.0, 0.0, 0.0, 0.0, 0.0, 0.0, 0.0, 0.0, 0.0, 0.0, 0.0, 0.0, 0.0, 0.0, 0.0, 0.0, 0.0, 0.0, 0.0, 0.0, 0.0, 0.0, 0.0, 0.0, 0.0, 0.0, 0.0, 0.0, 0.0, 0.0, 0.0, 0.0, 0.0, 0.0, 0.0, 0.0, 0.0, 0.0, 0.0, 0.0, 0.0, 0.0, 0.0, 0.0, 0.0, 0.0, 0.0, 0.0, 0.0, 0.0, 0.0, 0.0, 0.0, 0.0, 0.0, 0.0, 0.0, 0.0, 0.0, 0.0, 0.0, 0.0, 0.0, 0.0, 0.0, 0.0, 0.0, 0.0, 0.0, 0.0, 0.0, 0.0, 0.0, 0.0, 0.0, 0.0, 0.0, 0.0, 0.0, 0.0, 0.0, 0.0, 0.0, 0.0, 0.0, 0.0, 0.0, 0.0, 0.0, 0.0, 0.0, 0.0, 0.0, 0.0, 0.0, 0.0, 0.0, 0.0, 0.0, 0.0, 0.0, 0.0, 0.0, 0.0, 0.0, 0.0, 0.0, 0.0, 0.0, 0.0, 0.0, 0.0, 0.0, 0.0, 0.0, 0.0, 0.0, 0.0, 0.0, 0.0, 0.0, 0.0, 0.0, 0.0, 0.0, 0.0, 0.0, 0.0, 0.0, 0.0, 0.0, 0.0, 0.0, 0.0, 0.0, 0.0, 0.0, 0.0, 0.0, 0.0, 0.0, 0.0, 0.0, 0.0, 0.0, 0.0, 0.0, 0.0, 0.0, 0.0, 0.0, 0.0, 0.0, 0.0, 0.0, 0.0, 0.0, 0.0, 0.0, 0.0, 0.0, 0.0, 0.0, 0.0, 0.0, 0.0, 0.0, 0.0, 0.0, 0.0, 0.0, 0.0, 0.0, 0.0, 0.0, 0.0, 0.0, 0.0, 0.0, 0.0, 0.0, 0.0, 0.0, 0.0, 0.0, 0.0, 0.0, 0.0, 0.0, 0.0, 0.0, 0.0, 0.0, 0.0, 0.0, 0.0, 0.0, 0.0, 0.0, 0.0, 0.0, 0.0, 0.0, 0.0, 0.0, 0.0, 0.0, 0.0, 0.0, 0.0, 0.0, 0.0, 0.0, 0.0, 0.0, 0.0, 0.0, 0.0, 0.0, 0.0, 0.0, 0.0, 0.0, 0.0, 0.0, 0.0, 0.0, 0.0, 0.0, 0.0, 0.0, 0.0, 0.0, 0.0, 0.0, 0.0, 0.0, 0.0, 0.0, 0.0, 0.0, 0.0, 0.0, 0.0, 0.0, 0.0, 0.0, 0.0, 0.0, 0.0, 0.0, 0.0, 0.0, 0.0, 0.0, 0.0, 0.0, 0.0, 0.0, 0.0, 0.0, 0.0, 0.0, 0.0, 0.0, 0.0, 0.0, 0.0, 0.0, 0.0, 0.0, 0.0, 0.0, 0.0, 0.0, 0.0, 0.0, 0.0, 0.0, 0.0, 0.0, 0.0, 0.0, 0.0, 0.0, 0.0, 0.0, 0.0, 0.0, 0.0, 0.0, 0.0, 0.0, 0.0, 0.0, 0.0, 0.0, 0.0, 0.0, 0.0, 0.0, 0.0, 0.0, 0.0, 0.0, 0.0, 0.0, 0.0, 0.0, 0.0, 0.0, 0.0, 0.0, 0.0, 0.0, 0.0, 0.0, 0.0, 0.0, 0.0, 0.0, 0.0, 0.0, 0.0, 0.0, 0.0, 0.0, 0.0, 0.0, 0.0, 0.0, 0.0, 0.0, 0.0, 0.0, 0.0, 0.0, 0.0, 0.0, 0.0, 0.0, 0.0, 0.0, 0.0, 0.0, 0.0, 0.0, 0.0, 0.0, 0.0, 0.0, 0.0, 0.0, 0.0, 0.0, 0.0, 0.0, 0.0, 0.0, 0.0, 0.0, 0.0, 0.0, 0.0, 0.0, 0.0, 0.0, 0.0, 0.0, 0.0, 0.0, 0.0, 0.0, 0.0, 0.0, 0.0, 0.0, 0.0, 0.0, 0.0, 0.0, 0.0, 0.0, 0.0, 0.0, 0.0, 0.0, 0.0, 0.0, 0.0, 0.0, 0.0, 0.0, 0.0, 0.0, 0.0, 0.0, 0.0, 0.0, 1.0, 0.5, 1.0, 1.0, 0.9, 1.0, 0.9, 0.5, 0.9, 0.5, 0.9, 1.0, 0.8, 1.0, 0.8, 0.5, 0.8, 0.5, 0.8, 1.0, 0.7, 1.0, 0.7, 0.5, 0.7, 0.5, 0.7, 1.0, 0.6, 1.0, 0.6, 0.5, 0.6, 0.5, 0.6, 1.0, 0.5, 1.0, 0.5, 0.5, 0.5, 0.5, 0.5, 1.0, 0.4, 1.0, 0.4, 0.5, 0.4, 0.5, 0.4, 1.0, 0.3, 1.0, 0.3, 0.5, 0.3, 0.5, 0.3, 1.0, 0.2, 1.0, 0.2, 0.5, 0.2, 1.0, 0.3, 1.0, 0.3, 1.0, 0.2, 1.0, 0.2, 0.5, 0.2, 1.0, 0.1, 1.0, 0.1, 0.5, 0.1, 0.5, 0.1, 1.0, -7.451e-08, 1.0, -7.451e-08, 0.5, 0.75, 0.49, 0.8911, 0.4442, 0.9783, 0.3242, 0.9783, 0.1758, 0.8911, 0.05584, 0.75, 0.01, 0.6089, 0.05584, 0.5217, 0.1758, 0.5217, 0.3242, 0.6089, 0.4442, 0.9, 1.0, 1.0, 1.0, 1.0, 1.0, 0.9, 1.0, 0.3, 1.0, 0.4, 1.0, 0.4, 1.0, 0.3, 1.0, 0.4, 1.0, 0.5, 1.0, 0.5, 1.0, 0.4, 1.0, 0.5, 1.0, 0.6, 1.0, 0.6, 1.0, 0.5, 1.0, 0.6, 1.0, 0.7, 1.0, 0.7, 1.0, 0.6, 1.0, 0.9, 1.0, 1.0, 1.0, 1.0, 1.0, 0.9, 1.0, 0.7, 1.0, 0.8, 1.0, 0.8, 1.0, 0.7, 1.0, 0.8, 1.0, 0.9, 1.0, 0.9, 1.0, 0.8, 1.0, -7.451e-08, 1.0, 0.1, 1.0, 0.1, 1.0, -7.451e-08, 1.0, 0.1, 1.0, 0.2, 1.0, 0.2, 1.0, 0.1, 1.0, 0.2, 1.0, 0.3, 1.0, 0.3, 1.0, 0.2, 1.0, 0.2, 1.0, 0.3, 1.0, 0.3, 1.0, 0.2, 1.0, 0.5, 1.0, 0.6, 1.0, 0.6, 1.0, 0.5, 1.0, 0.8, 1.0, 0.9, 1.0, 0.9, 1.0, 0.8, 1.0, 0.1, 1.0, 0.2, 1.0, 0.2, 1.0, 0.1, 1.0, 0.4, 1.0, 0.5, 1.0, 0.5, 1.0, 0.4, 1.0, 0.7, 1.0, 0.8, 1.0, 0.8, 1.0, 0.7, 1.0, -7.451e-08, 1.0, 0.1, 1.0, 0.1, 1.0, -7.451e-08, 1.0, 0.3, 1.0, 0.4, 1.0, 0.4, 1.0, 0.3, 1.0, 0.6, 1.0, 0.7, 1.0, 0.7, 1.0, 0.6, 1.0, 0.3911, 0.4442, 0.25, 0.49, 0.1089, 0.4442, 0.02175, 0.3242, 0.02175, 0.1758, 0.1089, 0.05584, 0.25, 0.01, 0.3911, 0.05584, 0.4783, 0.1758, 0.4783, 0.3242, 0.5, 1.0, 0.6, 1.0, 0.6, 1.0, 0.5, 1.0, 0.8, 1.0, 0.9, 1.0, 0.9, 1.0, 0.8, 1.0, 0.1, 1.0, 0.2, 1.0, 0.2, 1.0, 0.1, 1.0, 0.4, 1.0, 0.5, 1.0, 0.5, 1.0, 0.4, 1.0, 0.7, 1.0, 0.8, 1.0, 0.8, 1.0, 0.7, 1.0, -7.451e-08, 1.0, 0.1, 1.0, 0.1, 1.0, -7.451e-08, 1.0, 0.3, 1.0, 0.4, 1.0, 0.4, 1.0, 0.3, 1.0, 0.6, 1.0, 0.7, 1.0, 0.7, 1.0, 0.6, 1.0, 0.9, 1.0, 1.0, 1.0, 1.0, 1.0, 0.9, 1.0, 0.0, 0.0, 0.0, 0.0, 0.0, 0.0, 0.0, 0.0, 0.0, 0.0, 0.0, 0.0, 0.0, 0.0, 0.0, 0.0, 0.0, 0.0, 0.0, 0.0, 0.0, 0.0, 0.0, 0.0, 0.0, 0.0, 0.0, 0.0, 0.0, 0.0, 0.0, 0.0, 0.0, 0.0, 0.0, 0.0, 0.0, 0.0, 0.0, 0.0, 0.0, 0.0, 0.0, 0.0, 0.0, 0.0, 0.0, 0.0, 0.0, 0.0, 0.0, 0.0, 0.0, 0.0, 0.0, 0.0, 0.0, 0.0, 0.0, 0.0, 0.0, 0.0, 0.0, 0.0, 0.0, 0.0, 0.0, 0.0, 0.0, 0.0, 0.0, 0.0, 0.0, 0.0, 0.0, 0.0, 0.0, 0.0, 0.0, 0.0, 0.0, 0.0, 0.0, 0.0, 0.0, 0.0, 0.0, 0.0, 0.0, 0.0, 0.0, 0.0, 0.0, 0.0, 0.0, 0.0, 0.0, 0.0, 0.0, 0.0, 0.0, 0.0, 0.0, 0.0, 0.0, 0.0, 0.0, 0.0, 0.0, 0.0, 0.0, 0.0, 0.0, 0.0, 0.0, 0.0, 0.0, 0.0, 0.0, 0.0, 0.0, 0.0, 0.0, 0.0, 0.0, 0.0, 0.0, 0.0, 0.0, 0.0, 0.0, 0.0, 0.0, 0.0, 0.0, 0.0, 0.0, 0.0, 0.0, 0.0, 0.0, 0.0, 0.0, 0.0, 0.0, 0.0, 0.0, 0.0, 0.0, 0.0, 0.0, 0.0, 0.0, 0.0, 0.0, 0.0, 0.0, 0.0, 0.0, 0.0, 0.0, 0.0, 0.0, 0.0, 0.0, 0.0, 0.0, 0.0, 0.0, 0.0, 0.0, 0.0, 0.0, 0.0, 0.0, 0.0, 0.0, 0.0, 0.0, 0.0, 0.0, 0.0, 0.0, 0.0, 0.0, 0.0, 0.0, 0.0, 0.0, 0.0, 0.0, 0.0, 0.0, 0.0, 0.0, 0.0, 0.0, 0.0, 0.0, 0.0, 0.0, 0.0, 0.0, 0.0, 0.0, 0.0, 0.0, 0.0, 0.0, 0.0, 0.0, 0.0, 0.0, 0.0, 0.0, 0.0, 0.0, 0.0, 0.0, 0.0, 0.0, 0.0, 0.0, 0.0, 0.0, 0.0, 0.0, 0.0, 0.0, 0.0, 0.0, 0.0, 0.0, 0.0, 0.0, 0.0, 0.0, 0.0, 0.0, 0.0, 0.0, 0.0, 0.0, 0.0, 0.0, 0.0, 0.0, 0.0, 0.0, 0.0, 0.0, 0.0, 0.0, 0.0, 0.0, 0.0, 0.0, 0.0, 0.0, 0.0, 0.0, 0.0, 0.0, 0.0])
me_circle_002.materials.append(mat_material_001)
me_circle_002.materials.append(mat_material_002)
me_circle_002.materials.append(mat_material_003)
me_circle_002.materials.append(mat_material_004)
me_circle_002.materials.append(mat_metal)
me_circle_002.materials.append(mat_metal2)
me_circle_002.update()
me_circle_001 = bpy.data.meshes.new('Circle.001')
me_circle_001.from_pydata([(0.05718, 0.7439, -1.344), (0.1085, 1.058, -1.803), (0.005864, 0.7579, -1.335), (0.1402, 1.095, -1.78), (-0.02585, 0.7947, -1.311), (0.1402, 1.14, -1.751), (-0.02585, 0.8401, -1.282), (0.1085, 1.177, -1.727), (0.005864, 0.8768, -1.259), (0.05718, 1.191, -1.718), (0.05718, 0.8909, -1.25), (0.005865, 1.177, -1.727), (0.1085, 0.8768, -1.259), (-0.02585, 1.14, -1.751), (0.1402, 0.8401, -1.282), (-0.02585, 1.095, -1.78), (0.1402, 0.7947, -1.311), (0.005865, 1.058, -1.803), (0.1085, 0.7579, -1.335), (0.05718, 1.044, -1.812), (0.05718, 0.504, -1.113), (-0.03951, 0.5304, -1.096), (-0.09926, 0.5997, -1.052), (-0.09926, 0.6852, -0.9967), (-0.03951, 0.7545, -0.9523), (0.05718, 0.7809, -0.9353), (0.1539, 0.7545, -0.9523), (0.2136, 0.6852, -0.9967), (0.2136, 0.5997, -1.052), (0.1539, 0.5304, -1.096), (0.05718, 0.2363, -0.7682), (-0.06257, 0.269, -0.7472), (-0.1366, 0.3548, -0.6922), (-0.1366, 0.4608, -0.6242), (-0.06257, 0.5465, -0.5692), (0.05718, 0.5793, -0.5482), (0.1769, 0.5465, -0.5692), (0.251, 0.4608, -0.6242), (0.251, 0.3548, -0.6922), (0.1769, 0.269, -0.7472), (0.05718, 0.1169, -0.5459), (-0.0511, 0.1465, -0.5269), (-0.118, 0.224, -0.4772), (-0.118, 0.3198, -0.4157), (-0.0511, 0.3974, -0.366), (0.05718, 0.427, -0.347), (0.1655, 0.3974, -0.366), (0.2324, 0.3198, -0.4157), (0.2324, 0.224, -0.4772), (0.1655, 0.1465, -0.5269), (0.05718, 0.03448, -0.3404), (-0.02665, 0.05741, -0.3257), (-0.07846, 0.1174, -0.2872), (-0.07846, 0.1916, -0.2396), (-0.02665, 0.2517, -0.2011), (0.05718, 0.2746, -0.1864), (0.141, 0.2517, -0.2011), (0.1928, 0.1916, -0.2396), (0.1928, 0.1174, -0.2872), (0.141, 0.05741, -0.3257), (0.05719, -0.06337, -0.03108), (0.02309, -0.05405, -0.0251), (0.002022, -0.02963, -0.009444), (0.002022, 0.0005388, 0.00991), (0.02309, 0.02495, 0.02557), (0.05719, 0.03427, 0.03155), (0.09128, 0.02495, 0.02557), (0.1123, 0.0005388, 0.00991), (0.1123, -0.02963, -0.009444), (0.09128, -0.05405, -0.0251), (0.05719, -0.05989, -0.02885), (0.02552, -0.05123, -0.02329), (0.005952, -0.02856, -0.008753), (0.005952, -0.0005355, 0.009222), (0.02552, 0.02214, 0.02376), (0.05719, 0.0308, 0.02932), (0.08885, 0.02214, 0.02376), (0.1084, -0.0005355, 0.009222), (0.1084, -0.02856, -0.008753), (0.08885, -0.05123, -0.02329), (0.05718, -0.06673, -0.01818), (0.02552, -0.05807, -0.01263), (0.005952, -0.0354, 0.001908), (0.005952, -0.007374, 0.01988), (0.02552, 0.0153, 0.03443), (0.05718, 0.02396, 0.03998), (0.08885, 0.0153, 0.03443), (0.1084, -0.007374, 0.01988), (0.1084, -0.0354, 0.001908), (0.08885, -0.05807, -0.01263), (-0.1273, 0.2894, -0.5847), (-0.05684, 0.2077, -0.637), (0.1712, 0.2077, -0.637), (0.2417, 0.2894, -0.5847), (0.1712, 0.4719, -0.4676), (0.05718, 0.5031, -0.4476), (-0.1273, 0.3903, -0.52), (0.05718, 0.1766, -0.657), (0.2417, 0.3903, -0.52), (-0.05684, 0.4719, -0.4676), (-0.1226, 0.256, -0.5298), (0.1683, 0.1765, -0.5809), (0.1683, 0.4339, -0.4158), (-0.1226, 0.3544, -0.4668), (0.05718, 0.1461, -0.6004), (0.2369, 0.3544, -0.4668), (-0.05391, 0.4339, -0.4158), (-0.05391, 0.1765, -0.5809), (0.2369, 0.256, -0.5298), (0.05718, 0.4643, -0.3963), (-0.0597, 0.2384, -0.6921), (0.2463, 0.3221, -0.6384), (0.05718, 0.5412, -0.4979), (-0.1319, 0.3221, -0.6384), (0.1741, 0.2384, -0.6921), (0.1741, 0.5092, -0.5184), (-0.1319, 0.4255, -0.5721), (0.05718, 0.2064, -0.7126), (0.2463, 0.4255, -0.5721), (-0.0597, 0.5092, -0.5184)], [], [(12, 10, 9, 7), (16, 14, 5, 3), (18, 16, 3, 1), (0, 18, 1, 19), (4, 2, 17, 15), (6, 4, 15, 13), (2, 0, 19, 17), (19, 1, 3, 5, 7, 9, 11, 13, 15, 17), (10, 8, 11, 9), (8, 6, 13, 11), (14, 12, 7, 5), (6, 8, 24, 23), (24, 25, 35, 34), (0, 2, 21, 20), (4, 6, 23, 22), (2, 4, 22, 21), (18, 0, 20, 29), (16, 18, 29, 28), (14, 16, 28, 27), (12, 14, 27, 26), (10, 12, 26, 25), (8, 10, 25, 24), (107, 100, 42, 41), (21, 22, 32, 31), (28, 29, 39, 38), (25, 26, 36, 35), (22, 23, 33, 32), (29, 20, 30, 39), (26, 27, 37, 36), (23, 24, 34, 33), (20, 21, 31, 30), (27, 28, 38, 37), (48, 49, 59, 58), (108, 101, 49, 48), (109, 102, 46, 45), (100, 103, 43, 42), (101, 104, 40, 49), (102, 105, 47, 46), (103, 106, 44, 43), (104, 107, 41, 40), (105, 108, 48, 47), (106, 109, 45, 44), (55, 56, 66, 65), (45, 46, 56, 55), (42, 43, 53, 52), (49, 40, 50, 59), (46, 47, 57, 56), (43, 44, 54, 53), (40, 41, 51, 50), (47, 48, 58, 57), (44, 45, 55, 54), (41, 42, 52, 51), (62, 63, 73, 72), (52, 53, 63, 62), (59, 50, 60, 69), (56, 57, 67, 66), (53, 54, 64, 63), (50, 51, 61, 60), (57, 58, 68, 67), (54, 55, 65, 64), (51, 52, 62, 61), (58, 59, 69, 68), (76, 77, 87, 86), (69, 60, 70, 79), (66, 67, 77, 76), (63, 64, 74, 73), (60, 61, 71, 70), (67, 68, 78, 77), (64, 65, 75, 74), (61, 62, 72, 71), (68, 69, 79, 78), (65, 66, 76, 75), (80, 81, 82, 83, 84, 85, 86, 87, 88, 89), (73, 74, 84, 83), (70, 71, 81, 80), (77, 78, 88, 87), (74, 75, 85, 84), (71, 72, 82, 81), (78, 79, 89, 88), (75, 76, 86, 85), (72, 73, 83, 82), (79, 70, 80, 89), (119, 112, 95, 99), (118, 111, 93, 98), (117, 110, 91, 97), (116, 119, 99, 96), (115, 118, 98, 94), (114, 117, 97, 92), (113, 116, 96, 90), (112, 115, 94, 95), (111, 114, 92, 93), (110, 113, 90, 91), (99, 95, 109, 106), (98, 93, 108, 105), (97, 91, 107, 104), (96, 99, 106, 103), (94, 98, 105, 102), (92, 97, 104, 101), (90, 96, 103, 100), (95, 94, 102, 109), (93, 92, 101, 108), (91, 90, 100, 107), (31, 32, 113, 110), (38, 39, 114, 111), (35, 36, 115, 112), (32, 33, 116, 113), (39, 30, 117, 114), (36, 37, 118, 115), (33, 34, 119, 116), (30, 31, 110, 117), (37, 38, 111, 118), (34, 35, 112, 119)])
me_circle_001.polygons.foreach_set('material_index', [2, 2, 2, 2, 2, 2, 2, 2, 2, 2, 2, 2, 2, 2, 2, 2, 2, 2, 2, 2, 2, 2, 3, 2, 2, 2, 2, 2, 2, 2, 2, 2, 2, 3, 3, 3, 3, 3, 3, 3, 3, 3, 2, 2, 2, 2, 2, 2, 2, 2, 2, 2, 2, 2, 2, 2, 2, 2, 2, 2, 2, 2, 2, 2, 2, 2, 2, 2, 2, 2, 2, 2, 2, 2, 2, 2, 2, 2, 2, 2, 2, 2, 3, 3, 3, 3, 3, 3, 3, 3, 3, 3, 2, 2, 2, 2, 2, 2, 2, 2, 2, 2, 2, 2, 2, 2, 2, 2, 2, 2, 2, 2])
_uv = me_circle_001.uv_layers.new(name='UVMap')
_uv.uv.foreach_set('vector', [0.4, 0.5, 0.5, 0.5, 0.5, 0.5, 0.4, 0.5, 0.2, 0.5, 0.3, 0.5, 0.3, 0.5, 0.2, 0.5, 0.1, 0.5, 0.2, 0.5, 0.2, 0.5, 0.1, 0.5, -7.451e-08, 0.5, 0.1, 0.5, 0.1, 0.5, -7.451e-08, 0.5, 0.8, 0.5, 0.9, 0.5, 0.9, 0.5, 0.8, 0.5, 0.7, 0.5, 0.8, 0.5, 0.8, 0.5, 0.7, 0.5, 0.9, 0.5, 1.0, 0.5, 1.0, 0.5, 0.9, 0.5, -7.451e-08, 0.5, 0.1, 0.5, 0.2, 0.5, 0.3, 0.5, 0.4, 0.5, 0.5, 0.5, 0.6, 0.5, 0.7, 0.5, 0.8, 0.5, 0.9, 0.5, 0.5, 0.5, 0.6, 0.5, 0.6, 0.5, 0.5, 0.5, 0.6, 0.5, 0.7, 0.5, 0.7, 0.5, 0.6, 0.5, 0.3, 0.5, 0.4, 0.5, 0.4, 0.5, 0.3, 0.5, 0.7, 0.5, 0.6, 0.5, 0.6, 0.5, 0.7, 0.5, 0.6, 0.5, 0.5, 0.5, 0.5, 0.5, 0.6, 0.5, 1.0, 0.5, 0.9, 0.5, 0.9, 0.5, 1.0, 0.5, 0.8, 0.5, 0.7, 0.5, 0.7, 0.5, 0.8, 0.5, 0.9, 0.5, 0.8, 0.5, 0.8, 0.5, 0.9, 0.5, 0.1, 0.5, -7.451e-08, 0.5, -7.451e-08, 0.5, 0.1, 0.5, 0.2, 0.5, 0.1, 0.5, 0.1, 0.5, 0.2, 0.5, 0.3, 0.5, 0.2, 0.5, 0.2, 0.5, 0.3, 0.5, 0.4, 0.5, 0.3, 0.5, 0.3, 0.5, 0.4, 0.5, 0.5, 0.5, 0.4, 0.5, 0.4, 0.5, 0.5, 0.5, 0.6, 0.5, 0.5, 0.5, 0.5, 0.5, 0.6, 0.5, 0.9, 0.5, 0.8, 0.5, 0.8, 0.5, 0.9, 0.5, 0.9, 0.5, 0.8, 0.5, 0.8, 0.5, 0.9, 0.5, 0.2, 0.5, 0.1, 0.5, 0.1, 0.5, 0.2, 0.5, 0.5, 0.5, 0.4, 0.5, 0.4, 0.5, 0.5, 0.5, 0.8, 0.5, 0.7, 0.5, 0.7, 0.5, 0.8, 0.5, 0.1, 0.5, -7.451e-08, 0.5, -7.451e-08, 0.5, 0.1, 0.5, 0.4, 0.5, 0.3, 0.5, 0.3, 0.5, 0.4, 0.5, 0.7, 0.5, 0.6, 0.5, 0.6, 0.5, 0.7, 0.5, 1.0, 0.5, 0.9, 0.5, 0.9, 0.5, 1.0, 0.5, 0.3, 0.5, 0.2, 0.5, 0.2, 0.5, 0.3, 0.5, 0.2, 0.5, 0.1, 0.5, 0.1, 0.5, 0.2, 0.5, 0.2, 0.5, 0.1, 0.5, 0.1, 0.5, 0.2, 0.5, 0.5, 0.5, 0.4, 0.5, 0.4, 0.5, 0.5, 0.5, 0.8, 0.5, 0.7, 0.5, 0.7, 0.5, 0.8, 0.5, 0.1, 0.5, -7.451e-08, 0.5, -7.451e-08, 0.5, 0.1, 0.5, 0.4, 0.5, 0.3, 0.5, 0.3, 0.5, 0.4, 0.5, 0.7, 0.5, 0.6, 0.5, 0.6, 0.5, 0.7, 0.5, 1.0, 0.5, 0.9, 0.5, 0.9, 0.5, 1.0, 0.5, 0.3, 0.5, 0.2, 0.5, 0.2, 0.5, 0.3, 0.5, 0.6, 0.5, 0.5, 0.5, 0.5, 0.5, 0.6, 0.5, 0.5, 0.5, 0.4, 0.5, 0.4, 0.5, 0.5, 0.5, 0.5, 0.5, 0.4, 0.5, 0.4, 0.5, 0.5, 0.5, 0.8, 0.5, 0.7, 0.5, 0.7, 0.5, 0.8, 0.5, 0.1, 0.5, -7.451e-08, 0.5, -7.451e-08, 0.5, 0.1, 0.5, 0.4, 0.5, 0.3, 0.5, 0.3, 0.5, 0.4, 0.5, 0.7, 0.5, 0.6, 0.5, 0.6, 0.5, 0.7, 0.5, 1.0, 0.5, 0.9, 0.5, 0.9, 0.5, 1.0, 0.5, 0.3, 0.5, 0.2, 0.5, 0.2, 0.5, 0.3, 0.5, 0.6, 0.5, 0.5, 0.5, 0.5, 0.5, 0.6, 0.5, 0.9, 0.5, 0.8, 0.5, 0.8, 0.5, 0.9, 0.5, 0.8, 0.5, 0.7, 0.5, 0.7, 0.5, 0.8, 0.5, 0.8, 0.5, 0.7, 0.5, 0.7, 0.5, 0.8, 0.5, 0.1, 0.5, -7.451e-08, 0.5, -7.451e-08, 0.5, 0.1, 0.5, 0.4, 0.5, 0.3, 0.5, 0.3, 0.5, 0.4, 0.5, 0.7, 0.5, 0.6, 0.5, 0.6, 0.5, 0.7, 0.5, 1.0, 0.5, 0.9, 0.5, 0.9, 0.5, 1.0, 0.5, 0.3, 0.5, 0.2, 0.5, 0.2, 0.5, 0.3, 0.5, 0.6, 0.5, 0.5, 0.5, 0.5, 0.5, 0.6, 0.5, 0.9, 0.5, 0.8, 0.5, 0.8, 0.5, 0.9, 0.5, 0.2, 0.5, 0.1, 0.5, 0.1, 0.5, 0.2, 0.5, 0.4, 0.5, 0.3, 0.5, 0.3, 0.5, 0.4, 0.5, 0.1, 0.5, -7.451e-08, 0.5, -7.451e-08, 0.5, 0.1, 0.5, 0.4, 0.5, 0.3, 0.5, 0.3, 0.5, 0.4, 0.5, 0.7, 0.5, 0.6, 0.5, 0.6, 0.5, 0.7, 0.5, 1.0, 0.5, 0.9, 0.5, 0.9, 0.5, 1.0, 0.5, 0.3, 0.5, 0.2, 0.5, 0.2, 0.5, 0.3, 0.5, 0.6, 0.5, 0.5, 0.5, 0.5, 0.5, 0.6, 0.5, 0.9, 0.5, 0.8, 0.5, 0.8, 0.5, 0.9, 0.5, 0.2, 0.5, 0.1, 0.5, 0.1, 0.5, 0.2, 0.5, 0.5, 0.5, 0.4, 0.5, 0.4, 0.5, 0.5, 0.5, 0.75, 0.49, 0.8911, 0.4442, 0.9783, 0.3242, 0.9783, 0.1758, 0.8911, 0.05584, 0.75, 0.01, 0.6089, 0.05584, 0.5217, 0.1758, 0.5217, 0.3242, 0.6089, 0.4442, 0.7, 0.5, 0.6, 0.5, 0.6, 0.5, 0.7, 0.5, 1.0, 0.5, 0.9, 0.5, 0.9, 0.5, 1.0, 0.5, 0.3, 0.5, 0.2, 0.5, 0.2, 0.5, 0.3, 0.5, 0.6, 0.5, 0.5, 0.5, 0.5, 0.5, 0.6, 0.5, 0.9, 0.5, 0.8, 0.5, 0.8, 0.5, 0.9, 0.5, 0.2, 0.5, 0.1, 0.5, 0.1, 0.5, 0.2, 0.5, 0.5, 0.5, 0.4, 0.5, 0.4, 0.5, 0.5, 0.5, 0.8, 0.5, 0.7, 0.5, 0.7, 0.5, 0.8, 0.5, 0.1, 0.5, -7.451e-08, 0.5, -7.451e-08, 0.5, 0.1, 0.5, 0.6, 0.5, 0.5, 0.5, 0.5, 0.5, 0.6, 0.5, 0.3, 0.5, 0.2, 0.5, 0.2, 0.5, 0.3, 0.5, 1.0, 0.5, 0.9, 0.5, 0.9, 0.5, 1.0, 0.5, 0.7, 0.5, 0.6, 0.5, 0.6, 0.5, 0.7, 0.5, 0.4, 0.5, 0.3, 0.5, 0.3, 0.5, 0.4, 0.5, 0.1, 0.5, -7.451e-08, 0.5, -7.451e-08, 0.5, 0.1, 0.5, 0.8, 0.5, 0.7, 0.5, 0.7, 0.5, 0.8, 0.5, 0.5, 0.5, 0.4, 0.5, 0.4, 0.5, 0.5, 0.5, 0.2, 0.5, 0.1, 0.5, 0.1, 0.5, 0.2, 0.5, 0.9, 0.5, 0.8, 0.5, 0.8, 0.5, 0.9, 0.5, 0.6, 0.5, 0.5, 0.5, 0.5, 0.5, 0.6, 0.5, 0.3, 0.5, 0.2, 0.5, 0.2, 0.5, 0.3, 0.5, 1.0, 0.5, 0.9, 0.5, 0.9, 0.5, 1.0, 0.5, 0.7, 0.5, 0.6, 0.5, 0.6, 0.5, 0.7, 0.5, 0.4, 0.5, 0.3, 0.5, 0.3, 0.5, 0.4, 0.5, 0.1, 0.5, -7.451e-08, 0.5, -7.451e-08, 0.5, 0.1, 0.5, 0.8, 0.5, 0.7, 0.5, 0.7, 0.5, 0.8, 0.5, 0.5, 0.5, 0.4, 0.5, 0.4, 0.5, 0.5, 0.5, 0.2, 0.5, 0.1, 0.5, 0.1, 0.5, 0.2, 0.5, 0.9, 0.5, 0.8, 0.5, 0.8, 0.5, 0.9, 0.5, 0.9, 0.5, 0.8, 0.5, 0.8, 0.5, 0.9, 0.5, 0.2, 0.5, 0.1, 0.5, 0.1, 0.5, 0.2, 0.5, 0.5, 0.5, 0.4, 0.5, 0.4, 0.5, 0.5, 0.5, 0.8, 0.5, 0.7, 0.5, 0.7, 0.5, 0.8, 0.5, 0.1, 0.5, -7.451e-08, 0.5, -7.451e-08, 0.5, 0.1, 0.5, 0.4, 0.5, 0.3, 0.5, 0.3, 0.5, 0.4, 0.5, 0.7, 0.5, 0.6, 0.5, 0.6, 0.5, 0.7, 0.5, 1.0, 0.5, 0.9, 0.5, 0.9, 0.5, 1.0, 0.5, 0.3, 0.5, 0.2, 0.5, 0.2, 0.5, 0.3, 0.5, 0.6, 0.5, 0.5, 0.5, 0.5, 0.5, 0.6, 0.5])
me_circle_001.materials.append(mat_material_001)
me_circle_001.materials.append(mat_material_002)
me_circle_001.materials.append(mat_material_003)
me_circle_001.materials.append(mat_material_004)
me_circle_001.materials.append(mat_metal)
me_circle_001.materials.append(mat_metal2)
me_circle_001.update()
me_circle_003 = bpy.data.meshes.new('Circle.003')
me_circle_003.from_pydata([(0.2046, -3.319, 5.447), (-0.009184, -3.251, 5.429), (0.2046, -3.283, 5.58), (-0.009184, -3.216, 5.562), (0.3368, -3.494, 5.494), (0.3368, -3.459, 5.627), (0.3368, -3.711, 5.552), (0.3368, -3.676, 5.685), (0.2046, -3.887, 5.599), (0.2046, -3.851, 5.732), (-0.009184, -3.954, 5.617), (-0.009184, -3.919, 5.75), (-0.223, -3.887, 5.599), (-0.223, -3.851, 5.732), (-0.3551, -3.711, 5.552), (-0.3551, -3.676, 5.685), (-0.3551, -3.494, 5.494), (-0.3551, -3.459, 5.627), (-0.223, -3.319, 5.447), (-0.223, -3.283, 5.58), (-0.223, -3.887, 5.599), (-0.3551, -3.711, 5.552), (-0.223, -3.851, 5.732), (0.3368, -3.676, 5.685), (0.3368, -3.711, 5.552), (0.3368, -3.459, 5.627), (-0.009184, -3.919, 5.75), (0.3368, -3.494, 5.494), (-0.009184, -3.954, 5.617), (0.2046, -3.283, 5.58), (0.2046, -3.851, 5.732), (0.2046, -3.319, 5.447), (0.2046, -3.887, 5.599), (-0.009184, -3.251, 5.429), (-0.009184, -3.216, 5.562), (-0.3551, -3.676, 5.685), (-0.3551, -3.494, 5.494), (-0.3551, -3.459, 5.627), (-0.223, -3.319, 5.447), (-0.223, -3.283, 5.58), (-0.1893, -3.842, 5.587), (-0.3006, -3.694, 5.547), (-0.1893, -3.807, 5.72), (0.2822, -3.659, 5.68), (0.2822, -3.694, 5.547), (0.2822, -3.476, 5.631), (-0.009184, -3.863, 5.735), (0.2822, -3.511, 5.498), (-0.009184, -3.899, 5.602), (0.1709, -3.328, 5.592), (0.1709, -3.807, 5.72), (0.1709, -3.363, 5.459), (0.1709, -3.842, 5.587), (-0.009184, -3.307, 5.444), (-0.009184, -3.271, 5.577), (-0.3006, -3.659, 5.68), (-0.3006, -3.511, 5.498), (-0.3006, -3.476, 5.631), (-0.1893, -3.363, 5.459), (-0.1893, -3.328, 5.592), (-0.5258, -3.683, 5.659), (-0.5847, -3.725, 5.499), (-0.5847, -3.508, 5.441), (-0.5258, -3.465, 5.601), (-0.4209, -3.397, 5.81), (-1.651, -4.091, 3.219), (-0.3655, -3.419, 5.79), (-1.596, -4.113, 3.199), (-0.325, -3.467, 5.783), (-1.555, -4.161, 3.192), (-0.3102, -3.527, 5.793), (-1.541, -4.222, 3.201), (-0.325, -3.584, 5.815), (-1.555, -4.279, 3.224), (-0.3655, -3.623, 5.844), (-1.596, -4.317, 3.253), (-0.4209, -3.632, 5.873), (-1.651, -4.326, 3.282), (-0.4762, -3.61, 5.894), (-1.707, -4.304, 3.302), (-0.5168, -3.562, 5.9), (-1.747, -4.256, 3.309), (-0.5316, -3.501, 5.891), (-1.762, -4.195, 3.299), (-0.5168, -3.444, 5.868), (-1.747, -4.138, 3.277), (-0.4762, -3.406, 5.839), (-1.707, -4.1, 3.248), (0.4232, -3.632, 5.873), (1.654, -4.326, 3.282), (0.3678, -3.623, 5.844), (1.598, -4.317, 3.253), (0.3273, -3.584, 5.815), (1.558, -4.279, 3.224), (0.3124, -3.527, 5.793), (1.543, -4.222, 3.201), (0.3273, -3.467, 5.783), (1.558, -4.161, 3.192), (0.3678, -3.419, 5.79), (1.598, -4.113, 3.199), (0.4232, -3.397, 5.81), (1.654, -4.091, 3.219), (0.4785, -3.406, 5.839), (1.709, -4.1, 3.248), (0.5191, -3.444, 5.868), (1.749, -4.138, 3.277), (0.5339, -3.501, 5.891), (1.764, -4.195, 3.299), (0.5191, -3.562, 5.9), (1.749, -4.256, 3.309), (0.4785, -3.61, 5.894), (1.709, -4.304, 3.302), (0.3368, -3.676, 5.685), (0.3368, -3.711, 5.552), (0.3368, -3.459, 5.627), (0.3368, -3.494, 5.494), (0.5157, -3.676, 5.685), (0.5773, -3.711, 5.552), (0.5157, -3.459, 5.627), (0.5773, -3.494, 5.494), (1.585, -4.232, 3.395), (1.63, -4.29, 3.168), (1.69, -4.031, 3.149), (1.69, -4.031, 3.176), (1.79, -4.058, 3.149), (1.79, -4.058, 3.176), (1.864, -4.131, 3.149), (1.864, -4.131, 3.176), (1.891, -4.232, 3.149), (1.891, -4.232, 3.176), (1.864, -4.333, 3.149), (1.864, -4.333, 3.176), (1.79, -4.406, 3.149), (1.79, -4.406, 3.176), (1.69, -4.433, 3.149), (1.69, -4.433, 3.176), (1.589, -4.406, 3.149), (1.589, -4.406, 3.176), (1.515, -4.333, 3.149), (1.515, -4.333, 3.176), (1.488, -4.232, 3.149), (1.488, -4.232, 3.176), (1.515, -4.131, 3.149), (1.515, -4.131, 3.176), (1.589, -4.058, 3.149), (1.589, -4.058, 3.176), (1.63, -4.171, 3.168), (1.585, -4.116, 3.364), (1.742, -4.29, 3.168), (1.697, -4.232, 3.395), (1.742, -4.171, 3.168), (1.697, -4.116, 3.364), (-1.583, -4.116, 3.364), (-1.627, -4.171, 3.168), (-1.687, -4.433, 3.149), (-1.687, -4.433, 3.176), (-1.788, -4.406, 3.149), (-1.788, -4.406, 3.176), (-1.862, -4.333, 3.149), (-1.862, -4.333, 3.176), (-1.889, -4.232, 3.149), (-1.889, -4.232, 3.176), (-1.862, -4.131, 3.149), (-1.862, -4.131, 3.176), (-1.788, -4.058, 3.149), (-1.788, -4.058, 3.176), (-1.687, -4.031, 3.149), (-1.687, -4.031, 3.176), (-1.587, -4.058, 3.149), (-1.587, -4.058, 3.176), (-1.513, -4.131, 3.149), (-1.513, -4.131, 3.176), (-1.486, -4.232, 3.149), (-1.486, -4.232, 3.176), (-1.513, -4.333, 3.149), (-1.513, -4.333, 3.176), (-1.587, -4.406, 3.149), (-1.587, -4.406, 3.176), (-1.627, -4.29, 3.168), (-1.583, -4.232, 3.395), (-1.739, -4.171, 3.168), (-1.695, -4.116, 3.364), (-1.739, -4.29, 3.168), (-1.695, -4.232, 3.395)], [], [(32, 24, 44, 52), (17, 15, 60, 63), (12, 14, 15, 13), (10, 12, 13, 11), (8, 10, 11, 9), (6, 8, 9, 7), (25, 23, 43, 45), (5, 4, 115, 114), (18, 1, 3, 19), (0, 4, 5, 2), (1, 0, 2, 3), (16, 18, 19, 17), (38, 36, 56, 58), (30, 26, 46, 50), (34, 29, 49, 54), (29, 25, 45, 49), (23, 30, 50, 43), (35, 37, 57, 55), (21, 20, 40, 41), (36, 21, 41, 56), (15, 17, 37, 35), (7, 9, 30, 23), (2, 5, 25, 29), (3, 2, 29, 34), (9, 11, 26, 30), (18, 16, 36, 38), (5, 7, 23, 25), (8, 6, 24, 32), (4, 0, 31, 27), (17, 19, 39, 37), (11, 13, 22, 26), (0, 1, 33, 31), (10, 8, 32, 28), (6, 4, 27, 24), (13, 15, 35, 22), (1, 18, 38, 33), (12, 10, 28, 20), (19, 3, 34, 39), (16, 14, 21, 36), (14, 12, 20, 21), (40, 42, 55, 41), (41, 55, 57, 56), (48, 46, 42, 40), (52, 50, 46, 48), (44, 43, 50, 52), (47, 45, 43, 44), (58, 59, 54, 53), (51, 49, 45, 47), (53, 54, 49, 51), (56, 57, 59, 58), (27, 31, 51, 47), (37, 39, 59, 57), (26, 22, 42, 46), (31, 33, 53, 51), (28, 32, 52, 48), (24, 27, 47, 44), (22, 35, 55, 42), (33, 38, 58, 53), (20, 28, 48, 40), (39, 34, 54, 59), (61, 62, 63, 60), (15, 14, 61, 60), (16, 17, 63, 62), (14, 16, 62, 61), (64, 65, 67, 66), (66, 67, 69, 68), (68, 69, 71, 70), (70, 71, 73, 72), (72, 73, 75, 74), (74, 75, 77, 76), (76, 77, 79, 78), (78, 79, 81, 80), (80, 81, 83, 82), (82, 83, 85, 84), (67, 65, 87, 85, 83, 81, 79, 77, 75, 73, 71, 69), (84, 85, 87, 86), (86, 87, 65, 64), (64, 66, 68, 70, 72, 74, 76, 78, 80, 82, 84, 86), (88, 89, 91, 90), (90, 91, 93, 92), (92, 93, 95, 94), (94, 95, 97, 96), (96, 97, 99, 98), (98, 99, 101, 100), (100, 101, 103, 102), (102, 103, 105, 104), (104, 105, 107, 106), (106, 107, 109, 108), (91, 89, 111, 109, 107, 105, 103, 101, 99, 97, 95, 93), (108, 109, 111, 110), (110, 111, 89, 88), (88, 90, 92, 94, 96, 98, 100, 102, 104, 106, 108, 110), (114, 115, 119, 118), (4, 6, 113, 115), (7, 5, 114, 112), (6, 7, 112, 113), (119, 117, 116, 118), (112, 114, 118, 116), (115, 113, 117, 119), (113, 112, 116, 117), (122, 123, 125, 124), (124, 125, 127, 126), (126, 127, 129, 128), (128, 129, 131, 130), (130, 131, 133, 132), (151, 147, 120, 149), (132, 133, 135, 134), (146, 150, 148, 121), (134, 135, 137, 136), (148, 149, 120, 121), (136, 137, 139, 138), (150, 151, 149, 148), (138, 139, 141, 140), (146, 147, 151, 150), (140, 141, 143, 142), (125, 123, 145, 143, 141, 139, 137, 135, 133, 131, 129, 127), (121, 120, 147, 146), (142, 143, 145, 144), (144, 145, 123, 122), (122, 124, 126, 128, 130, 132, 134, 136, 138, 140, 142, 144), (154, 155, 157, 156), (156, 157, 159, 158), (158, 159, 161, 160), (160, 161, 163, 162), (162, 163, 165, 164), (183, 179, 152, 181), (164, 165, 167, 166), (178, 182, 180, 153), (166, 167, 169, 168), (180, 181, 152, 153), (168, 169, 171, 170), (182, 183, 181, 180), (170, 171, 173, 172), (178, 179, 183, 182), (172, 173, 175, 174), (157, 155, 177, 175, 173, 171, 169, 167, 165, 163, 161, 159), (153, 152, 179, 178), (174, 175, 177, 176), (176, 177, 155, 154), (154, 156, 158, 160, 162, 164, 166, 168, 170, 172, 174, 176)])
me_circle_003.polygons.foreach_set('material_index', [4, 4, 4, 4, 4, 4, 4, 4, 4, 4, 4, 4, 4, 4, 4, 4, 4, 4, 4, 4, 4, 4, 4, 4, 4, 4, 4, 4, 4, 4, 4, 4, 4, 4, 4, 4, 4, 4, 4, 4, 4, 4, 4, 4, 4, 4, 4, 4, 4, 4, 4, 4, 4, 4, 4, 4, 4, 4, 4, 4, 4, 4, 4, 4, 4, 4, 4, 4, 4, 4, 4, 4, 4, 4, 4, 4, 4, 4, 4, 4, 4, 4, 4, 4, 4, 4, 4, 4, 4, 4, 4, 4, 4, 4, 4, 4, 4, 4, 4, 4, 4, 4, 4, 4, 4, 5, 4, 5, 4, 5, 4, 5, 4, 5, 4, 4, 5, 4, 4, 4, 4, 4, 4, 4, 4, 5, 4, 5, 4, 5, 4, 5, 4, 5, 4, 4, 5, 4, 4, 4])
_uv = me_circle_003.uv_layers.new(name='UVMap')
_uv.uv.foreach_set('vector', [0.6, 0.5, 0.7, 0.5, 0.7, 0.5, 0.6, 0.5, 0.2, 1.0, 0.3, 1.0, 0.3, 1.0, 0.2, 1.0, 0.4, 0.5, 0.3, 0.5, 0.3, 1.0, 0.4, 1.0, 0.5, 0.5, 0.4, 0.5, 0.4, 1.0, 0.5, 1.0, 0.6, 0.5, 0.5, 0.5, 0.5, 1.0, 0.6, 1.0, 0.7, 0.5, 0.6, 0.5, 0.6, 1.0, 0.7, 1.0, 0.8, 1.0, 0.7, 1.0, 0.7, 1.0, 0.8, 1.0, 0.8, 1.0, 0.8, 0.5, 0.8, 0.5, 0.8, 1.0, 0.1, 0.5, -7.451e-08, 0.5, -7.451e-08, 1.0, 0.1, 1.0, 0.9, 0.5, 0.8, 0.5, 0.8, 1.0, 0.9, 1.0, 1.0, 0.5, 0.9, 0.5, 0.9, 1.0, 1.0, 1.0, 0.2, 0.5, 0.1, 0.5, 0.1, 1.0, 0.2, 1.0, 0.1, 0.5, 0.2, 0.5, 0.2, 0.5, 0.1, 0.5, 0.6, 1.0, 0.5, 1.0, 0.5, 1.0, 0.6, 1.0, 1.0, 1.0, 0.9, 1.0, 0.9, 1.0, 1.0, 1.0, 0.9, 1.0, 0.8, 1.0, 0.8, 1.0, 0.9, 1.0, 0.7, 1.0, 0.6, 1.0, 0.6, 1.0, 0.7, 1.0, 0.3, 1.0, 0.2, 1.0, 0.2, 1.0, 0.3, 1.0, 0.3, 0.5, 0.4, 0.5, 0.4, 0.5, 0.3, 0.5, 0.2, 0.5, 0.3, 0.5, 0.3, 0.5, 0.2, 0.5, 0.3, 1.0, 0.2, 1.0, 0.2, 1.0, 0.3, 1.0, 0.7, 1.0, 0.6, 1.0, 0.6, 1.0, 0.7, 1.0, 0.9, 1.0, 0.8, 1.0, 0.8, 1.0, 0.9, 1.0, 1.0, 1.0, 0.9, 1.0, 0.9, 1.0, 1.0, 1.0, 0.6, 1.0, 0.5, 1.0, 0.5, 1.0, 0.6, 1.0, 0.1, 0.5, 0.2, 0.5, 0.2, 0.5, 0.1, 0.5, 0.8, 1.0, 0.7, 1.0, 0.7, 1.0, 0.8, 1.0, 0.6, 0.5, 0.7, 0.5, 0.7, 0.5, 0.6, 0.5, 0.8, 0.5, 0.9, 0.5, 0.9, 0.5, 0.8, 0.5, 0.2, 1.0, 0.1, 1.0, 0.1, 1.0, 0.2, 1.0, 0.5, 1.0, 0.4, 1.0, 0.4, 1.0, 0.5, 1.0, 0.9, 0.5, 1.0, 0.5, 1.0, 0.5, 0.9, 0.5, 0.5, 0.5, 0.6, 0.5, 0.6, 0.5, 0.5, 0.5, 0.7, 0.5, 0.8, 0.5, 0.8, 0.5, 0.7, 0.5, 0.4, 1.0, 0.3, 1.0, 0.3, 1.0, 0.4, 1.0, -7.451e-08, 0.5, 0.1, 0.5, 0.1, 0.5, -7.451e-08, 0.5, 0.4, 0.5, 0.5, 0.5, 0.5, 0.5, 0.4, 0.5, 0.1, 1.0, -7.451e-08, 1.0, -7.451e-08, 1.0, 0.1, 1.0, 0.2, 0.5, 0.3, 0.5, 0.3, 0.5, 0.2, 0.5, 0.3, 0.5, 0.4, 0.5, 0.4, 0.5, 0.3, 0.5, 0.4, 0.5, 0.4, 1.0, 0.3, 1.0, 0.3, 0.5, 0.3, 0.5, 0.3, 1.0, 0.2, 1.0, 0.2, 0.5, 0.5, 0.5, 0.5, 1.0, 0.4, 1.0, 0.4, 0.5, 0.6, 0.5, 0.6, 1.0, 0.5, 1.0, 0.5, 0.5, 0.7, 0.5, 0.7, 1.0, 0.6, 1.0, 0.6, 0.5, 0.8, 0.5, 0.8, 1.0, 0.7, 1.0, 0.7, 0.5, 0.1, 0.5, 0.1, 1.0, -7.451e-08, 1.0, -7.451e-08, 0.5, 0.9, 0.5, 0.9, 1.0, 0.8, 1.0, 0.8, 0.5, 1.0, 0.5, 1.0, 1.0, 0.9, 1.0, 0.9, 0.5, 0.2, 0.5, 0.2, 1.0, 0.1, 1.0, 0.1, 0.5, 0.8, 0.5, 0.9, 0.5, 0.9, 0.5, 0.8, 0.5, 0.2, 1.0, 0.1, 1.0, 0.1, 1.0, 0.2, 1.0, 0.5, 1.0, 0.4, 1.0, 0.4, 1.0, 0.5, 1.0, 0.9, 0.5, 1.0, 0.5, 1.0, 0.5, 0.9, 0.5, 0.5, 0.5, 0.6, 0.5, 0.6, 0.5, 0.5, 0.5, 0.7, 0.5, 0.8, 0.5, 0.8, 0.5, 0.7, 0.5, 0.4, 1.0, 0.3, 1.0, 0.3, 1.0, 0.4, 1.0, -7.451e-08, 0.5, 0.1, 0.5, 0.1, 0.5, -7.451e-08, 0.5, 0.4, 0.5, 0.5, 0.5, 0.5, 0.5, 0.4, 0.5, 0.1, 1.0, -7.451e-08, 1.0, -7.451e-08, 1.0, 0.1, 1.0, 0.3, 0.5, 0.2, 0.5, 0.2, 1.0, 0.3, 1.0, 0.3, 1.0, 0.3, 0.5, 0.3, 0.5, 0.3, 1.0, 0.2, 0.5, 0.2, 1.0, 0.2, 1.0, 0.2, 0.5, 0.3, 0.5, 0.2, 0.5, 0.2, 0.5, 0.3, 0.5, 1.0, 0.5, 1.0, 1.0, 0.9167, 1.0, 0.9167, 0.5, 0.9167, 0.5, 0.9167, 1.0, 0.8333, 1.0, 0.8333, 0.5, 0.8333, 0.5, 0.8333, 1.0, 0.75, 1.0, 0.75, 0.5, 0.75, 0.5, 0.75, 1.0, 0.6667, 1.0, 0.6667, 0.5, 0.6667, 0.5, 0.6667, 1.0, 0.5833, 1.0, 0.5833, 0.5, 0.5833, 0.5, 0.5833, 1.0, 0.5, 1.0, 0.5, 0.5, 0.5, 0.5, 0.5, 1.0, 0.4167, 1.0, 0.4167, 0.5, 0.4167, 0.5, 0.4167, 1.0, 0.3333, 1.0, 0.3333, 0.5, 0.3333, 0.5, 0.3333, 1.0, 0.25, 1.0, 0.25, 0.5, 0.25, 0.5, 0.25, 1.0, 0.1667, 1.0, 0.1667, 0.5, 0.37, 0.4578, 0.25, 0.49, 0.13, 0.4578, 0.04215, 0.37, 0.01, 0.25, 0.04215, 0.13, 0.13, 0.04215, 0.25, 0.01, 0.37, 0.04215, 0.4578, 0.13, 0.49, 0.25, 0.4578, 0.37, 0.1667, 0.5, 0.1667, 1.0, 0.08333, 1.0, 0.08333, 0.5, 0.08333, 0.5, 0.08333, 1.0, 7.451e-08, 1.0, 7.451e-08, 0.5, 0.75, 0.49, 0.87, 0.4578, 0.9578, 0.37, 0.99, 0.25, 0.9578, 0.13, 0.87, 0.04215, 0.75, 0.01, 0.63, 0.04215, 0.5422, 0.13, 0.51, 0.25, 0.5422, 0.37, 0.63, 0.4578, 1.0, 0.5, 1.0, 1.0, 0.9167, 1.0, 0.9167, 0.5, 0.9167, 0.5, 0.9167, 1.0, 0.8333, 1.0, 0.8333, 0.5, 0.8333, 0.5, 0.8333, 1.0, 0.75, 1.0, 0.75, 0.5, 0.75, 0.5, 0.75, 1.0, 0.6667, 1.0, 0.6667, 0.5, 0.6667, 0.5, 0.6667, 1.0, 0.5833, 1.0, 0.5833, 0.5, 0.5833, 0.5, 0.5833, 1.0, 0.5, 1.0, 0.5, 0.5, 0.5, 0.5, 0.5, 1.0, 0.4167, 1.0, 0.4167, 0.5, 0.4167, 0.5, 0.4167, 1.0, 0.3333, 1.0, 0.3333, 0.5, 0.3333, 0.5, 0.3333, 1.0, 0.25, 1.0, 0.25, 0.5, 0.25, 0.5, 0.25, 1.0, 0.1667, 1.0, 0.1667, 0.5, 0.37, 0.4578, 0.25, 0.49, 0.13, 0.4578, 0.04215, 0.37, 0.01, 0.25, 0.04215, 0.13, 0.13, 0.04215, 0.25, 0.01, 0.37, 0.04215, 0.4578, 0.13, 0.49, 0.25, 0.4578, 0.37, 0.1667, 0.5, 0.1667, 1.0, 0.08333, 1.0, 0.08333, 0.5, 0.08333, 0.5, 0.08333, 1.0, 7.451e-08, 1.0, 7.451e-08, 0.5, 0.75, 0.49, 0.87, 0.4578, 0.9578, 0.37, 0.99, 0.25, 0.9578, 0.13, 0.87, 0.04215, 0.75, 0.01, 0.63, 0.04215, 0.5422, 0.13, 0.51, 0.25, 0.5422, 0.37, 0.63, 0.4578, 0.8, 1.0, 0.8, 0.5, 0.8, 0.5, 0.8, 1.0, 0.8, 0.5, 0.7, 0.5, 0.7, 0.5, 0.8, 0.5, 0.7, 1.0, 0.8, 1.0, 0.8, 1.0, 0.7, 1.0, 0.7, 0.5, 0.7, 1.0, 0.7, 1.0, 0.7, 0.5, 0.8, 0.5, 0.7, 0.5, 0.7, 1.0, 0.8, 1.0, 0.7, 1.0, 0.8, 1.0, 0.8, 1.0, 0.7, 1.0, 0.8, 0.5, 0.7, 0.5, 0.7, 0.5, 0.8, 0.5, 0.7, 0.5, 0.7, 1.0, 0.7, 1.0, 0.7, 0.5, 1.0, 0.5, 1.0, 1.0, 0.9167, 1.0, 0.9167, 0.5, 0.9167, 0.5, 0.9167, 1.0, 0.8333, 1.0, 0.8333, 0.5, 0.8333, 0.5, 0.8333, 1.0, 0.75, 1.0, 0.75, 0.5, 0.75, 0.5, 0.75, 1.0, 0.6667, 1.0, 0.6667, 0.5, 0.6667, 0.5, 0.6667, 1.0, 0.5833, 1.0, 0.5833, 0.5, 0.375, 0.0, 0.625, 0.0, 0.625, 0.25, 0.375, 0.25, 0.5833, 0.5, 0.5833, 1.0, 0.5, 1.0, 0.5, 0.5, 0.375, 0.25, 0.625, 0.25, 0.625, 0.5, 0.375, 0.5, 0.5, 0.5, 0.5, 1.0, 0.4167, 1.0, 0.4167, 0.5, 0.375, 0.5, 0.625, 0.5, 0.625, 0.75, 0.375, 0.75, 0.4167, 0.5, 0.4167, 1.0, 0.3333, 1.0, 0.3333, 0.5, 0.375, 0.75, 0.625, 0.75, 0.625, 1.0, 0.375, 1.0, 0.3333, 0.5, 0.3333, 1.0, 0.25, 1.0, 0.25, 0.5, 0.125, 0.5, 0.375, 0.5, 0.375, 0.75, 0.125, 0.75, 0.25, 0.5, 0.25, 1.0, 0.1667, 1.0, 0.1667, 0.5, 0.37, 0.4578, 0.25, 0.49, 0.13, 0.4578, 0.04215, 0.37, 0.01, 0.25, 0.04215, 0.13, 0.13, 0.04215, 0.25, 0.01, 0.37, 0.04215, 0.4578, 0.13, 0.49, 0.25, 0.4578, 0.37, 0.625, 0.5, 0.875, 0.5, 0.875, 0.75, 0.625, 0.75, 0.1667, 0.5, 0.1667, 1.0, 0.08333, 1.0, 0.08333, 0.5, 0.08333, 0.5, 0.08333, 1.0, 7.451e-08, 1.0, 7.451e-08, 0.5, 0.75, 0.49, 0.87, 0.4578, 0.9578, 0.37, 0.99, 0.25, 0.9578, 0.13, 0.87, 0.04215, 0.75, 0.01, 0.63, 0.04215, 0.5422, 0.13, 0.51, 0.25, 0.5422, 0.37, 0.63, 0.4578, 1.0, 0.5, 1.0, 1.0, 0.9167, 1.0, 0.9167, 0.5, 0.9167, 0.5, 0.9167, 1.0, 0.8333, 1.0, 0.8333, 0.5, 0.8333, 0.5, 0.8333, 1.0, 0.75, 1.0, 0.75, 0.5, 0.75, 0.5, 0.75, 1.0, 0.6667, 1.0, 0.6667, 0.5, 0.6667, 0.5, 0.6667, 1.0, 0.5833, 1.0, 0.5833, 0.5, 0.375, 0.0, 0.625, 0.0, 0.625, 0.25, 0.375, 0.25, 0.5833, 0.5, 0.5833, 1.0, 0.5, 1.0, 0.5, 0.5, 0.375, 0.25, 0.625, 0.25, 0.625, 0.5, 0.375, 0.5, 0.5, 0.5, 0.5, 1.0, 0.4167, 1.0, 0.4167, 0.5, 0.375, 0.5, 0.625, 0.5, 0.625, 0.75, 0.375, 0.75, 0.4167, 0.5, 0.4167, 1.0, 0.3333, 1.0, 0.3333, 0.5, 0.375, 0.75, 0.625, 0.75, 0.625, 1.0, 0.375, 1.0, 0.3333, 0.5, 0.3333, 1.0, 0.25, 1.0, 0.25, 0.5, 0.125, 0.5, 0.375, 0.5, 0.375, 0.75, 0.125, 0.75, 0.25, 0.5, 0.25, 1.0, 0.1667, 1.0, 0.1667, 0.5, 0.37, 0.4578, 0.25, 0.49, 0.13, 0.4578, 0.04215, 0.37, 0.01, 0.25, 0.04215, 0.13, 0.13, 0.04215, 0.25, 0.01, 0.37, 0.04215, 0.4578, 0.13, 0.49, 0.25, 0.4578, 0.37, 0.625, 0.5, 0.875, 0.5, 0.875, 0.75, 0.625, 0.75, 0.1667, 0.5, 0.1667, 1.0, 0.08333, 1.0, 0.08333, 0.5, 0.08333, 0.5, 0.08333, 1.0, 7.451e-08, 1.0, 7.451e-08, 0.5, 0.75, 0.49, 0.87, 0.4578, 0.9578, 0.37, 0.99, 0.25, 0.9578, 0.13, 0.87, 0.04215, 0.75, 0.01, 0.63, 0.04215, 0.5422, 0.13, 0.51, 0.25, 0.5422, 0.37, 0.63, 0.4578])
me_circle_003.materials.append(mat_material_001)
me_circle_003.materials.append(mat_material_002)
me_circle_003.materials.append(mat_material_003)
me_circle_003.materials.append(mat_material_004)
me_circle_003.materials.append(mat_metal)
me_circle_003.materials.append(mat_metal2)
me_circle_003.update()
me_circle_004 = bpy.data.meshes.new('Circle.004')
me_circle_004.from_pydata([(0.1901, -3.238, 6.987), (0.1901, -3.119, 6.955), (0.1175, -3.022, 6.929), (2.27e-08, -2.985, 6.919), (0.1175, -3.335, 7.013), (2.27e-08, -3.371, 7.023), (-0.1175, -3.335, 7.013), (-0.1901, -3.238, 6.987), (-0.1901, -3.119, 6.955), (-0.1175, -3.022, 6.929), (0.1901, -3.607, 5.134), (0.1175, -3.51, 5.108), (2.27e-08, -3.473, 5.098), (0.1901, -3.726, 5.166), (0.1175, -3.823, 5.192), (2.27e-08, -3.859, 5.202), (-0.1175, -3.823, 5.192), (-0.1901, -3.726, 5.166), (-0.1901, -3.607, 5.134), (-0.1175, -3.51, 5.108), (0.1757, -3.043, 7.07), (-0.1757, -3.043, 7.07), (0.1757, -3.067, 7.106), (-0.1757, -3.067, 7.106), (0.1757, -3.107, 7.121), (-0.1757, -3.107, 7.121), (0.1757, -3.149, 7.109), (-0.1757, -3.149, 7.109), (0.1757, -3.176, 7.076), (-0.1757, -3.176, 7.076), (-0.1757, -3.045, 7.027), (0.1757, -3.045, 7.027), (-0.1757, -3.072, 6.993), (0.1757, -3.072, 6.993), (-0.1757, -3.113, 6.981), (0.1757, -3.113, 6.981), (-0.1757, -3.154, 6.996), (0.1757, -3.154, 6.996), (-0.1757, -3.178, 7.032), (0.1757, -3.178, 7.032), (-0.2258, -3.072, 6.993), (-0.2258, -3.113, 6.981), (-0.2258, -3.045, 7.027), (-0.2258, -3.067, 7.106), (-0.2258, -3.043, 7.07), (-0.2258, -3.149, 7.109), (-0.2258, -3.107, 7.121), (-0.2258, -3.176, 7.076), (-0.2258, -3.154, 6.996), (-0.2258, -3.178, 7.032), (0.2258, -3.045, 7.027), (0.2258, -3.043, 7.07), (0.2258, -3.067, 7.106), (0.2258, -3.107, 7.121), (0.2258, -3.072, 6.993), (0.2258, -3.149, 7.109), (0.2258, -3.176, 7.076), (0.2258, -3.113, 6.981), (0.2258, -3.154, 6.996), (0.2258, -3.178, 7.032), (-0.1757, -3.059, 6.974), (-0.1757, -3.114, 6.959), (-0.1757, -3.024, 7.019), (-0.1757, -3.053, 7.124), (-0.1757, -3.021, 7.076), (-0.1757, -3.161, 7.128), (-0.1757, -3.106, 7.144), (-0.1757, -3.197, 7.083), (-0.1757, -3.168, 6.979), (-0.1757, -3.199, 7.026), (-0.2258, -3.059, 6.974), (-0.2258, -3.114, 6.959), (-0.2258, -3.024, 7.019), (-0.2258, -3.053, 7.124), (-0.2258, -3.021, 7.076), (-0.2258, -3.161, 7.128), (-0.2258, -3.106, 7.144), (-0.2258, -3.197, 7.083), (-0.2258, -3.168, 6.979), (-0.2258, -3.199, 7.026), (0.1757, -3.024, 7.019), (0.1757, -3.021, 7.076), (0.1757, -3.053, 7.124), (0.1757, -3.106, 7.144), (0.1757, -3.059, 6.974), (0.1757, -3.161, 7.128), (0.1757, -3.197, 7.083), (0.1757, -3.114, 6.959), (0.1757, -3.168, 6.979), (0.1757, -3.199, 7.026), (0.2258, -3.024, 7.019), (0.2258, -3.021, 7.076), (0.2258, -3.053, 7.124), (0.2258, -3.106, 7.144), (0.2258, -3.059, 6.974), (0.2258, -3.161, 7.128), (0.2258, -3.197, 7.083), (0.2258, -3.114, 6.959), (0.2258, -3.168, 6.979), (0.2258, -3.199, 7.026), (0.05858, -3.072, 6.993), (-0.05858, -3.072, 6.993), (0.05858, -3.107, 7.121), (-0.05858, -3.107, 7.121), (-0.05858, -3.176, 7.076), (0.05858, -3.176, 7.076), (0.05858, -3.043, 7.07), (-0.05858, -3.043, 7.07), (0.05858, -3.045, 7.027), (-0.05858, -3.045, 7.027), (0.05858, -3.149, 7.109), (-0.05858, -3.149, 7.109), (0.05858, -3.067, 7.106), (-0.05858, -3.067, 7.106), (0.05858, -3.113, 6.981), (-0.05858, -3.113, 6.981), (0.05858, -3.154, 6.996), (-0.05858, -3.154, 6.996), (0.05858, -3.178, 7.032), (-0.05858, -3.178, 7.032), (0.05858, -3.072, 6.993), (-0.05858, -3.072, 6.993), (0.05858, -3.107, 7.121), (-0.05858, -3.107, 7.121), (-0.05858, -3.176, 7.076), (0.05858, -3.176, 7.076), (0.05858, -3.043, 7.07), (-0.05858, -3.043, 7.07), (0.05858, -3.045, 7.027), (-0.05858, -3.045, 7.027), (0.05858, -3.149, 7.109), (-0.05858, -3.149, 7.109), (0.05858, -3.067, 7.106), (-0.05858, -3.067, 7.106), (0.05858, -3.113, 6.981), (-0.05858, -3.113, 6.981), (0.05858, -3.154, 6.996), (-0.05858, -3.154, 6.996), (0.05858, -3.178, 7.032), (-0.05858, -3.178, 7.032), (0.05858, -3.072, 6.993), (-0.05858, -3.072, 6.993), (0.05858, -3.107, 7.121), (-0.05858, -3.107, 7.121), (-0.05858, -3.176, 7.076), (0.05858, -3.176, 7.076), (0.05858, -3.043, 7.07), (-0.05858, -3.043, 7.07), (0.05858, -3.045, 7.027), (-0.05858, -3.045, 7.027), (0.05858, -3.149, 7.109), (-0.05858, -3.149, 7.109), (0.05858, -3.067, 7.106), (-0.05858, -3.067, 7.106), (0.05858, -3.113, 6.981), (-0.05858, -3.113, 6.981), (0.05858, -3.154, 6.996), (-0.05858, -3.154, 6.996), (0.05858, -3.178, 7.032), (-0.05858, -3.178, 7.032), (0.05858, -3.067, 6.985), (-0.05858, -3.067, 6.985), (0.05858, -3.107, 7.13), (-0.05858, -3.107, 7.13), (-0.05858, -3.184, 7.079), (0.05858, -3.184, 7.079), (0.05858, -3.034, 7.072), (-0.05858, -3.034, 7.072), (0.05858, -3.036, 7.024), (-0.05858, -3.036, 7.024), (0.05858, -3.154, 7.117), (-0.05858, -3.154, 7.117), (0.05858, -3.061, 7.113), (-0.05858, -3.061, 7.113), (0.05858, -3.143, 6.938), (-0.05858, -3.143, 6.938), (0.05858, -3.22, 6.955), (-0.05858, -3.22, 6.955), (0.05858, -3.186, 7.03), (-0.05858, -3.186, 7.03)], [], [(12, 3, 2, 11), (11, 2, 1, 10), (10, 1, 0, 13), (13, 0, 4, 14), (14, 4, 5, 15), (15, 5, 6, 16), (16, 6, 7, 17), (17, 7, 8, 18), (18, 8, 9, 19), (19, 9, 3, 12), (106, 20, 31, 108), (19, 12, 11, 10, 13, 14, 15, 16, 17, 18), (59, 56, 96, 99), (110, 26, 24, 102), (114, 35, 37, 116), (100, 33, 35, 114), (105, 28, 26, 110), (112, 22, 20, 106), (0, 1, 2, 3, 9, 8, 7, 6, 5, 4), (102, 24, 22, 112), (108, 31, 33, 100), (116, 37, 39, 118), (118, 39, 28, 105), (45, 47, 77, 75), (47, 45, 46, 43, 44, 42, 40, 41, 48, 49), (32, 34, 61, 60), (27, 25, 66, 65), (46, 45, 75, 76), (36, 38, 69, 68), (44, 43, 73, 74), (47, 49, 79, 77), (40, 42, 72, 70), (49, 48, 78, 79), (25, 23, 63, 66), (55, 56, 59, 58, 57, 54, 50, 51, 52, 53), (26, 28, 86, 85), (28, 39, 89, 86), (53, 52, 92, 93), (58, 59, 99, 98), (31, 20, 81, 80), (51, 50, 90, 91), (35, 33, 84, 87), (57, 58, 98, 97), (54, 57, 97, 94), (61, 68, 78, 71), (66, 63, 73, 76), (67, 65, 75, 77), (64, 62, 72, 74), (60, 61, 71, 70), (65, 66, 76, 75), (63, 64, 74, 73), (62, 60, 70, 72), (69, 67, 77, 79), (68, 69, 79, 78), (30, 32, 60, 62), (42, 44, 74, 72), (38, 29, 67, 69), (21, 30, 62, 64), (43, 46, 76, 73), (29, 27, 65, 67), (34, 36, 68, 61), (48, 41, 71, 78), (23, 21, 64, 63), (41, 40, 70, 71), (89, 88, 98, 99), (84, 80, 90, 94), (88, 87, 97, 98), (87, 84, 94, 97), (83, 85, 95, 93), (81, 82, 92, 91), (85, 86, 96, 95), (82, 83, 93, 92), (80, 81, 91, 90), (86, 89, 99, 96), (20, 22, 82, 81), (52, 51, 91, 92), (37, 35, 87, 88), (50, 54, 94, 90), (22, 24, 83, 82), (33, 31, 80, 84), (55, 53, 93, 95), (24, 26, 85, 83), (56, 55, 95, 96), (39, 37, 88, 89), (38, 119, 104, 29), (119, 117, 177, 179), (36, 117, 119, 38), (112, 106, 166, 172), (30, 109, 101, 32), (103, 111, 171, 163), (25, 103, 113, 23), (118, 105, 165, 178), (23, 113, 107, 21), (107, 113, 173, 167), (29, 104, 111, 27), (114, 116, 176, 174), (32, 101, 115, 34), (104, 119, 179, 164), (34, 115, 117, 36), (102, 112, 172, 162), (27, 111, 103, 25), (117, 115, 175, 177), (21, 107, 109, 30), (113, 103, 163, 173), (113, 103, 123, 133), (117, 115, 135, 137), (112, 102, 122, 132), (104, 119, 139, 124), (116, 114, 134, 136), (107, 113, 133, 127), (105, 118, 138, 125), (103, 111, 131, 123), (106, 112, 132, 126), (119, 117, 137, 139), (102, 110, 130, 122), (111, 104, 124, 131), (118, 116, 136, 138), (109, 107, 127, 129), (110, 105, 125, 130), (101, 109, 129, 121), (108, 106, 126, 128), (115, 101, 121, 135), (100, 108, 128, 120), (114, 100, 120, 134), (127, 133, 153, 147), (125, 138, 158, 145), (123, 131, 151, 143), (126, 132, 152, 146), (139, 137, 157, 159), (122, 130, 150, 142), (131, 124, 144, 151), (138, 136, 156, 158), (129, 127, 147, 149), (130, 125, 145, 150), (121, 129, 149, 141), (128, 126, 146, 148), (135, 121, 141, 155), (120, 128, 148, 140), (134, 120, 140, 154), (133, 123, 143, 153), (137, 135, 155, 157), (132, 122, 142, 152), (124, 139, 159, 144), (136, 134, 154, 156), (179, 178, 165, 164), (177, 176, 178, 179), (169, 168, 160, 161), (163, 162, 172, 173), (173, 172, 166, 167), (164, 165, 170, 171), (161, 160, 174, 175), (175, 174, 176, 177), (171, 170, 162, 163), (167, 166, 168, 169), (110, 102, 162, 170), (111, 104, 164, 171), (116, 118, 178, 176), (109, 107, 167, 169), (105, 110, 170, 165), (101, 109, 169, 161), (106, 108, 168, 166), (115, 101, 161, 175), (108, 100, 160, 168), (100, 114, 174, 160)])
me_circle_004.polygons.foreach_set('material_index', [0, 0, 0, 0, 0, 0, 0, 0, 0, 0, 5, 0, 5, 5, 5, 5, 5, 5, 0, 5, 5, 5, 5, 5, 5, 5, 5, 5, 5, 5, 5, 5, 5, 5, 5, 5, 5, 5, 5, 5, 5, 5, 5, 5, 5, 5, 5, 5, 5, 5, 5, 5, 5, 5, 5, 5, 5, 5, 5, 5, 5, 5, 5, 5, 5, 5, 5, 5, 5, 5, 5, 5, 5, 5, 5, 5, 5, 5, 5, 5, 5, 5, 5, 5, 5, 5, 5, 5, 5, 5, 5, 5, 5, 5, 5, 5, 5, 5, 5, 5, 5, 5, 5, 5, 5, 5, 5, 5, 5, 5, 5, 5, 5, 5, 5, 5, 5, 5, 5, 5, 5, 5, 5, 5, 5, 5, 5, 5, 5, 5, 5, 5, 5, 5, 5, 5, 5, 5, 5, 5, 5, 5, 5, 5, 5, 5, 5, 5, 5, 5, 5, 5, 5, 5, 5, 5, 5, 5, 5, 5, 5, 5, 5, 5])
_uv = me_circle_004.uv_layers.new(name='UVMap')
_uv.uv.foreach_set('vector', [1.0, 0.6809, 1.0, 1.0, 0.9, 1.0, 0.9, 0.6809, 0.9, 0.6809, 0.9, 1.0, 0.8, 1.0, 0.8, 0.6809, 0.8, 0.6809, 0.8, 1.0, 0.7, 1.0, 0.7, 0.6809, 0.7, 0.6809, 0.7, 1.0, 0.6, 1.0, 0.6, 0.6809, 0.6, 0.6809, 0.6, 1.0, 0.5, 1.0, 0.5, 0.6809, 0.5, 0.6809, 0.5, 1.0, 0.4, 1.0, 0.4, 0.6809, 0.4, 0.6809, 0.4, 1.0, 0.3, 1.0, 0.3, 0.6809, 0.3, 0.6809, 0.3, 1.0, 0.2, 1.0, 0.2, 0.6809, 0.2, 0.6809, 0.2, 1.0, 0.1, 1.0, 0.1, 0.6809, 0.1, 0.6809, 0.1, 1.0, -7.451e-08, 1.0, -7.451e-08, 0.6809, 0.6, 0.8333, 0.6, 1.0, 0.5, 1.0, 0.5, 0.8333, 0.1, 0.6809, 1.0, 0.6809, 0.9, 0.6809, 0.8, 0.6809, 0.7, 0.6809, 0.6, 0.6809, 0.5, 0.6809, 0.4, 0.6809, 0.3, 0.6809, 0.2, 0.6809, 0.1089, 0.4442, 0.25, 0.49, 0.25, 0.49, 0.1089, 0.4442, 0.9, 0.8333, 0.9, 1.0, 0.8, 1.0, 0.8, 0.8333, 0.3, 0.8333, 0.3, 1.0, 0.2, 1.0, 0.2, 0.8333, 0.4, 0.8333, 0.4, 1.0, 0.3, 1.0, 0.3, 0.8333, 1.0, 0.8333, 1.0, 1.0, 0.9, 1.0, 0.9, 0.8333, 0.7, 0.8333, 0.7, 1.0, 0.6, 1.0, 0.6, 0.8333, 0.7, 1.0, 0.8, 1.0, 0.9, 1.0, -7.451e-08, 1.0, 0.1, 1.0, 0.2, 1.0, 0.3, 1.0, 0.4, 1.0, 0.5, 1.0, 0.6, 1.0, 0.8, 0.8333, 0.8, 1.0, 0.7, 1.0, 0.7, 0.8333, 0.5, 0.8333, 0.5, 1.0, 0.4, 1.0, 0.4, 0.8333, 0.2, 0.8333, 0.2, 1.0, 0.1, 1.0, 0.1, 0.8333, 0.1, 0.8333, 0.1, 1.0, -7.451e-08, 1.0, -7.451e-08, 0.8333, 0.8911, 0.4442, 0.75, 0.49, 0.75, 0.49, 0.8911, 0.4442, 0.75, 0.49, 0.8911, 0.4442, 0.9783, 0.3242, 0.9783, 0.1758, 0.8911, 0.05584, 0.75, 0.01, 0.6089, 0.05584, 0.5217, 0.1758, 0.5217, 0.3242, 0.6089, 0.4442, 0.4, 0.5, 0.3, 0.5, 0.3, 0.5, 0.4, 0.5, 0.9, 0.5, 0.8, 0.5, 0.8, 0.5, 0.9, 0.5, 0.9783, 0.3242, 0.8911, 0.4442, 0.8911, 0.4442, 0.9783, 0.3242, 0.2, 0.5, 0.1, 0.5, 0.1, 0.5, 0.2, 0.5, 0.8911, 0.05584, 0.9783, 0.1758, 0.9783, 0.1758, 0.8911, 0.05584, 0.75, 0.49, 0.6089, 0.4442, 0.6089, 0.4442, 0.75, 0.49, 0.6089, 0.05584, 0.75, 0.01, 0.75, 0.01, 0.6089, 0.05584, 0.6089, 0.4442, 0.5217, 0.3242, 0.5217, 0.3242, 0.6089, 0.4442, 0.8, 0.5, 0.7, 0.5, 0.7, 0.5, 0.8, 0.5, 0.3911, 0.4442, 0.25, 0.49, 0.1089, 0.4442, 0.02175, 0.3242, 0.02175, 0.1758, 0.1089, 0.05584, 0.25, 0.01, 0.3911, 0.05584, 0.4783, 0.1758, 0.4783, 0.3242, 0.9, 1.0, 1.0, 1.0, 1.0, 1.0, 0.9, 1.0, -7.451e-08, 1.0, 0.1, 1.0, 0.1, 1.0, -7.451e-08, 1.0, 0.4783, 0.3242, 0.4783, 0.1758, 0.4783, 0.1758, 0.4783, 0.3242, 0.02175, 0.3242, 0.1089, 0.4442, 0.1089, 0.4442, 0.02175, 0.3242, 0.5, 1.0, 0.6, 1.0, 0.6, 1.0, 0.5, 1.0, 0.3911, 0.05584, 0.25, 0.01, 0.25, 0.01, 0.3911, 0.05584, 0.3, 1.0, 0.4, 1.0, 0.4, 1.0, 0.3, 1.0, 0.02175, 0.1758, 0.02175, 0.3242, 0.02175, 0.3242, 0.02175, 0.1758, 0.1089, 0.05584, 0.02175, 0.1758, 0.02175, 0.1758, 0.1089, 0.05584, 0.3, 0.5, 0.2, 0.5, 0.2, 0.5, 0.3, 0.5, 0.8, 0.5, 0.7, 0.5, 0.7, 0.5, 0.8, 0.5, 1.0, 0.5, 0.9, 0.5, 0.9, 0.5, 1.0, 0.5, 0.6, 0.5, 0.5, 0.5, 0.5, 0.5, 0.6, 0.5, 0.4, 0.5, 0.3, 0.5, 0.3, 0.5, 0.4, 0.5, 0.9, 0.5, 0.8, 0.5, 0.8, 0.5, 0.9, 0.5, 0.7, 0.5, 0.6, 0.5, 0.6, 0.5, 0.7, 0.5, 0.5, 0.5, 0.4, 0.5, 0.4, 0.5, 0.5, 0.5, 0.1, 0.5, -7.451e-08, 0.5, -7.451e-08, 0.5, 0.1, 0.5, 0.2, 0.5, 0.1, 0.5, 0.1, 0.5, 0.2, 0.5, 0.5, 0.5, 0.4, 0.5, 0.4, 0.5, 0.5, 0.5, 0.75, 0.01, 0.8911, 0.05584, 0.8911, 0.05584, 0.75, 0.01, 0.1, 0.5, -7.451e-08, 0.5, -7.451e-08, 0.5, 0.1, 0.5, 0.6, 0.5, 0.5, 0.5, 0.5, 0.5, 0.6, 0.5, 0.9783, 0.1758, 0.9783, 0.3242, 0.9783, 0.3242, 0.9783, 0.1758, 1.0, 0.5, 0.9, 0.5, 0.9, 0.5, 1.0, 0.5, 0.3, 0.5, 0.2, 0.5, 0.2, 0.5, 0.3, 0.5, 0.5217, 0.3242, 0.5217, 0.1758, 0.5217, 0.1758, 0.5217, 0.3242, 0.7, 0.5, 0.6, 0.5, 0.6, 0.5, 0.7, 0.5, 0.5217, 0.1758, 0.6089, 0.05584, 0.6089, 0.05584, 0.5217, 0.1758, 0.1, 1.0, 0.2, 1.0, 0.2, 1.0, 0.1, 1.0, 0.4, 1.0, 0.5, 1.0, 0.5, 1.0, 0.4, 1.0, 0.2, 1.0, 0.3, 1.0, 0.3, 1.0, 0.2, 1.0, 0.3, 1.0, 0.4, 1.0, 0.4, 1.0, 0.3, 1.0, 0.8, 1.0, 0.9, 1.0, 0.9, 1.0, 0.8, 1.0, 0.6, 1.0, 0.7, 1.0, 0.7, 1.0, 0.6, 1.0, 0.9, 1.0, 1.0, 1.0, 1.0, 1.0, 0.9, 1.0, 0.7, 1.0, 0.8, 1.0, 0.8, 1.0, 0.7, 1.0, 0.5, 1.0, 0.6, 1.0, 0.6, 1.0, 0.5, 1.0, -7.451e-08, 1.0, 0.1, 1.0, 0.1, 1.0, -7.451e-08, 1.0, 0.6, 1.0, 0.7, 1.0, 0.7, 1.0, 0.6, 1.0, 0.4783, 0.1758, 0.3911, 0.05584, 0.3911, 0.05584, 0.4783, 0.1758, 0.2, 1.0, 0.3, 1.0, 0.3, 1.0, 0.2, 1.0, 0.25, 0.01, 0.1089, 0.05584, 0.1089, 0.05584, 0.25, 0.01, 0.7, 1.0, 0.8, 1.0, 0.8, 1.0, 0.7, 1.0, 0.4, 1.0, 0.5, 1.0, 0.5, 1.0, 0.4, 1.0, 0.3911, 0.4442, 0.4783, 0.3242, 0.4783, 0.3242, 0.3911, 0.4442, 0.8, 1.0, 0.9, 1.0, 0.9, 1.0, 0.8, 1.0, 0.25, 0.49, 0.3911, 0.4442, 0.3911, 0.4442, 0.25, 0.49, 0.1, 1.0, 0.2, 1.0, 0.2, 1.0, 0.1, 1.0, 0.1, 0.5, 0.1, 0.6667, -7.451e-08, 0.6667, -7.451e-08, 0.5, 0.1, 0.6667, 0.2, 0.6667, 0.2, 0.6667, 0.1, 0.6667, 0.2, 0.5, 0.2, 0.6667, 0.1, 0.6667, 0.1, 0.5, 0.7, 0.8333, 0.6, 0.8333, 0.6, 0.8333, 0.7, 0.8333, 0.5, 0.5, 0.5, 0.6667, 0.4, 0.6667, 0.4, 0.5, 0.8, 0.6667, 0.9, 0.6667, 0.9, 0.6667, 0.8, 0.6667, 0.8, 0.5, 0.8, 0.6667, 0.7, 0.6667, 0.7, 0.5, 0.1, 0.8333, -7.451e-08, 0.8333, -7.451e-08, 0.8333, 0.1, 0.8333, 0.7, 0.5, 0.7, 0.6667, 0.6, 0.6667, 0.6, 0.5, 0.6, 0.6667, 0.7, 0.6667, 0.7, 0.6667, 0.6, 0.6667, 1.0, 0.5, 1.0, 0.6667, 0.9, 0.6667, 0.9, 0.5, 0.3, 0.8333, 0.2, 0.8333, 0.2, 0.8333, 0.3, 0.8333, 0.4, 0.5, 0.4, 0.6667, 0.3, 0.6667, 0.3, 0.5, -7.451e-08, 0.6667, 0.1, 0.6667, 0.1, 0.6667, -7.451e-08, 0.6667, 0.3, 0.5, 0.3, 0.6667, 0.2, 0.6667, 0.2, 0.5, 0.8, 0.8333, 0.7, 0.8333, 0.7, 0.8333, 0.8, 0.8333, 0.9, 0.5, 0.9, 0.6667, 0.8, 0.6667, 0.8, 0.5, 0.2, 0.6667, 0.3, 0.6667, 0.3, 0.6667, 0.2, 0.6667, 0.6, 0.5, 0.6, 0.6667, 0.5, 0.6667, 0.5, 0.5, 0.7, 0.6667, 0.8, 0.6667, 0.8, 0.6667, 0.7, 0.6667, 0.7, 0.6667, 0.8, 0.6667, 0.8, 0.6667, 0.7, 0.6667, 0.2, 0.6667, 0.3, 0.6667, 0.3, 0.6667, 0.2, 0.6667, 0.7, 0.8333, 0.8, 0.8333, 0.8, 0.8333, 0.7, 0.8333, -7.451e-08, 0.6667, 0.1, 0.6667, 0.1, 0.6667, -7.451e-08, 0.6667, 0.2, 0.8333, 0.3, 0.8333, 0.3, 0.8333, 0.2, 0.8333, 0.6, 0.6667, 0.7, 0.6667, 0.7, 0.6667, 0.6, 0.6667, -7.451e-08, 0.8333, 0.1, 0.8333, 0.1, 0.8333, -7.451e-08, 0.8333, 0.8, 0.6667, 0.9, 0.6667, 0.9, 0.6667, 0.8, 0.6667, 0.6, 0.8333, 0.7, 0.8333, 0.7, 0.8333, 0.6, 0.8333, 0.1, 0.6667, 0.2, 0.6667, 0.2, 0.6667, 0.1, 0.6667, 0.8, 0.8333, 0.9, 0.8333, 0.9, 0.8333, 0.8, 0.8333, 0.9, 0.6667, 1.0, 0.6667, 1.0, 0.6667, 0.9, 0.6667, 0.1, 0.8333, 0.2, 0.8333, 0.2, 0.8333, 0.1, 0.8333, 0.5, 0.6667, 0.6, 0.6667, 0.6, 0.6667, 0.5, 0.6667, 0.9, 0.8333, 1.0, 0.8333, 1.0, 0.8333, 0.9, 0.8333, 0.4, 0.6667, 0.5, 0.6667, 0.5, 0.6667, 0.4, 0.6667, 0.5, 0.8333, 0.6, 0.8333, 0.6, 0.8333, 0.5, 0.8333, 0.3, 0.6667, 0.4, 0.6667, 0.4, 0.6667, 0.3, 0.6667, 0.4, 0.8333, 0.5, 0.8333, 0.5, 0.8333, 0.4, 0.8333, 0.3, 0.8333, 0.4, 0.8333, 0.4, 0.8333, 0.3, 0.8333, 0.6, 0.6667, 0.7, 0.6667, 0.7, 0.6667, 0.6, 0.6667, -7.451e-08, 0.8333, 0.1, 0.8333, 0.1, 0.8333, -7.451e-08, 0.8333, 0.8, 0.6667, 0.9, 0.6667, 0.9, 0.6667, 0.8, 0.6667, 0.6, 0.8333, 0.7, 0.8333, 0.7, 0.8333, 0.6, 0.8333, 0.1, 0.6667, 0.2, 0.6667, 0.2, 0.6667, 0.1, 0.6667, 0.8, 0.8333, 0.9, 0.8333, 0.9, 0.8333, 0.8, 0.8333, 0.9, 0.6667, 1.0, 0.6667, 1.0, 0.6667, 0.9, 0.6667, 0.1, 0.8333, 0.2, 0.8333, 0.2, 0.8333, 0.1, 0.8333, 0.5, 0.6667, 0.6, 0.6667, 0.6, 0.6667, 0.5, 0.6667, 0.9, 0.8333, 1.0, 0.8333, 1.0, 0.8333, 0.9, 0.8333, 0.4, 0.6667, 0.5, 0.6667, 0.5, 0.6667, 0.4, 0.6667, 0.5, 0.8333, 0.6, 0.8333, 0.6, 0.8333, 0.5, 0.8333, 0.3, 0.6667, 0.4, 0.6667, 0.4, 0.6667, 0.3, 0.6667, 0.4, 0.8333, 0.5, 0.8333, 0.5, 0.8333, 0.4, 0.8333, 0.3, 0.8333, 0.4, 0.8333, 0.4, 0.8333, 0.3, 0.8333, 0.7, 0.6667, 0.8, 0.6667, 0.8, 0.6667, 0.7, 0.6667, 0.2, 0.6667, 0.3, 0.6667, 0.3, 0.6667, 0.2, 0.6667, 0.7, 0.8333, 0.8, 0.8333, 0.8, 0.8333, 0.7, 0.8333, -7.451e-08, 0.6667, 0.1, 0.6667, 0.1, 0.6667, -7.451e-08, 0.6667, 0.2, 0.8333, 0.3, 0.8333, 0.3, 0.8333, 0.2, 0.8333, 0.1, 0.6667, 0.1, 0.8333, -7.451e-08, 0.8333, -7.451e-08, 0.6667, 0.2, 0.6667, 0.2, 0.8333, 0.1, 0.8333, 0.1, 0.6667, 0.5, 0.6667, 0.5, 0.8333, 0.4, 0.8333, 0.4, 0.6667, 0.8, 0.6667, 0.8, 0.8333, 0.7, 0.8333, 0.7, 0.6667, 0.7, 0.6667, 0.7, 0.8333, 0.6, 0.8333, 0.6, 0.6667, 1.0, 0.6667, 1.0, 0.8333, 0.9, 0.8333, 0.9, 0.6667, 0.4, 0.6667, 0.4, 0.8333, 0.3, 0.8333, 0.3, 0.6667, 0.3, 0.6667, 0.3, 0.8333, 0.2, 0.8333, 0.2, 0.6667, 0.9, 0.6667, 0.9, 0.8333, 0.8, 0.8333, 0.8, 0.6667, 0.6, 0.6667, 0.6, 0.8333, 0.5, 0.8333, 0.5, 0.6667, 0.9, 0.8333, 0.8, 0.8333, 0.8, 0.8333, 0.9, 0.8333, 0.9, 0.6667, 1.0, 0.6667, 1.0, 0.6667, 0.9, 0.6667, 0.2, 0.8333, 0.1, 0.8333, 0.1, 0.8333, 0.2, 0.8333, 0.5, 0.6667, 0.6, 0.6667, 0.6, 0.6667, 0.5, 0.6667, 1.0, 0.8333, 0.9, 0.8333, 0.9, 0.8333, 1.0, 0.8333, 0.4, 0.6667, 0.5, 0.6667, 0.5, 0.6667, 0.4, 0.6667, 0.6, 0.8333, 0.5, 0.8333, 0.5, 0.8333, 0.6, 0.8333, 0.3, 0.6667, 0.4, 0.6667, 0.4, 0.6667, 0.3, 0.6667, 0.5, 0.8333, 0.4, 0.8333, 0.4, 0.8333, 0.5, 0.8333, 0.4, 0.8333, 0.3, 0.8333, 0.3, 0.8333, 0.4, 0.8333])
me_circle_004.materials.append(mat_material_001)
me_circle_004.materials.append(mat_material_002)
me_circle_004.materials.append(mat_material_003)
me_circle_004.materials.append(mat_material_004)
me_circle_004.materials.append(mat_metal)
me_circle_004.materials.append(mat_metal2)
me_circle_004.update()
me_cube_001 = bpy.data.meshes.new('Cube.001')
me_cube_001.from_pydata([(-1.0, -1.0, -1.0), (-1.0, -1.0, 1.0), (-1.0, 1.0, -1.0), (-1.0, 1.0, 1.0), (1.0, -1.0, -1.0), (1.0, -1.0, 1.0), (1.0, 1.0, -1.0), (1.0, 1.0, 1.0)], [], [(0, 1, 3, 2), (2, 3, 7, 6), (6, 7, 5, 4), (4, 5, 1, 0), (2, 6, 4, 0), (7, 3, 1, 5)])
_uv = me_cube_001.uv_layers.new(name='UVMap')
_uv.uv.foreach_set('vector', [0.375, 0.0, 0.625, 0.0, 0.625, 0.25, 0.375, 0.25, 0.375, 0.25, 0.625, 0.25, 0.625, 0.5, 0.375, 0.5, 0.375, 0.5, 0.625, 0.5, 0.625, 0.75, 0.375, 0.75, 0.375, 0.75, 0.625, 0.75, 0.625, 1.0, 0.375, 1.0, 0.125, 0.5, 0.375, 0.5, 0.375, 0.75, 0.125, 0.75, 0.625, 0.5, 0.875, 0.5, 0.875, 0.75, 0.625, 0.75])
me_cube_001.update()
me_cube_002 = bpy.data.meshes.new('Cube.002')
me_cube_002.from_pydata([(-1.0, -1.0, -1.0), (-1.0, -1.0, 1.0), (-1.0, 1.0, -1.0), (-1.0, 1.0, 1.0), (1.0, -1.0, -1.0), (1.0, -1.0, 1.0), (1.0, 1.0, -1.0), (1.0, 1.0, 1.0)], [], [(0, 1, 3, 2), (2, 3, 7, 6), (6, 7, 5, 4), (4, 5, 1, 0), (2, 6, 4, 0), (7, 3, 1, 5)])
_uv = me_cube_002.uv_layers.new(name='UVMap')
_uv.uv.foreach_set('vector', [0.375, 0.0, 0.625, 0.0, 0.625, 0.25, 0.375, 0.25, 0.375, 0.25, 0.625, 0.25, 0.625, 0.5, 0.375, 0.5, 0.375, 0.5, 0.625, 0.5, 0.625, 0.75, 0.375, 0.75, 0.375, 0.75, 0.625, 0.75, 0.625, 1.0, 0.375, 1.0, 0.125, 0.5, 0.375, 0.5, 0.375, 0.75, 0.125, 0.75, 0.625, 0.5, 0.875, 0.5, 0.875, 0.75, 0.625, 0.75])
me_cube_002.update()
arm_armature = bpy.data.armatures.new('Armature')  # bones are not reproduced

# ---- objects
ob_light = bpy.data.objects.new('Light', light_light)
ob_camera = bpy.data.objects.new('Camera', cam_camera)
ob_circle = bpy.data.objects.new('Circle', me_circle_002)
ob_circle_001 = bpy.data.objects.new('Circle.001', me_circle_001)
ob_circle_002 = bpy.data.objects.new('Circle.002', me_circle_003)
ob_circle_003 = bpy.data.objects.new('Circle.003', me_circle_004)
ob_armature = bpy.data.objects.new('Armature', arm_armature)
ob_colision = bpy.data.objects.new('Colision', me_cube_001)
ob_emitter = bpy.data.objects.new('Emitter', me_cube_002)

# ---- transforms, parenting, visibility, modifiers, constraints
ob_light.location = (4.002, 2.929, 5.702)
ob_light.rotation_euler = (0.6699, 0.119, 1.868)
ob_light.lock_rotations_4d = False
ob_light.empty_display_type = 'ARROWS'
ob_light.color = (0.0, 0.0, 0.0, 0.0)
ob_light.lineart.crease_threshold = 0.0
ob_camera.location = (-20.03, -28.72, 38.1)
ob_camera.rotation_euler = (1.464, -0.05098, -1.632)
ob_camera.lock_rotations_4d = False
ob_camera.empty_display_type = 'ARROWS'
ob_camera.color = (0.0, 0.0, 0.0, 0.0)
ob_camera.display_type = 'WIRE'
ob_camera.lineart.crease_threshold = 0.0
ob_circle.location = (-0.0747, 1.354, -0.1174)
ob_circle_001.location = (-0.1245, -34.26, 37.49)
ob_circle_001.rotation_euler = (0.3523, 0.6485, -0.4782)
ob_circle_002.parent = ob_circle_003
ob_circle_002.location = (0.0, 0.0, 0.0)
ob_circle_003.parent = ob_armature
ob_circle_003.matrix_parent_inverse = Matrix(((1.0, -0.0, 0.0, -0.0), (0.0, -0.2573, -0.9663, 5.334), (-0.0, 0.9663, -0.2573, 4.824), (-0.0, 0.0, 0.0, 1.0)))
ob_circle_003.location = (0.0, 0.0, 0.0)
ob_armature.parent = ob_circle
ob_armature.matrix_parent_inverse = Matrix(((1.0, -0.0, 0.0, 0.0747), (-0.0, 1.0, -0.0, -1.424), (0.0, -0.0, 1.0, 0.1174), (-0.0, 0.0, -0.0, 1.0)))
ob_armature.location = (-0.0747, -1.69, 6.933)
ob_armature.rotation_euler = (-0.117, 0.05512, 0.05446)
ob_armature.show_in_front = True
ob_colision.location = (-0.4948, 5.628, 9.864)
ob_colision.scale = (0.4934, 0.4934, 0.4934)
ob_colision.display_type = 'BOUNDS'
_m = ob_colision.modifiers.new('Collision', 'COLLISION')
ob_emitter.location = (-0.4948, 5.628, 9.864)
ob_emitter.scale = (-0.05285, -0.05285, -0.05285)
_m = ob_emitter.modifiers.new('ParticleSystem', 'PARTICLE_SYSTEM')

# ---- collection membership
col_collection.objects.link(ob_light)
col_collection.objects.link(ob_camera)
col_collection.objects.link(ob_circle)
col_collection.objects.link(ob_circle_001)
col_collection.objects.link(ob_circle_002)
col_collection.objects.link(ob_circle_003)
col_collection.objects.link(ob_armature)
col_collection.objects.link(ob_colision)
col_collection.objects.link(ob_emitter)

# ---- scene / render settings (as saved in the file)
scene.camera = ob_camera
scene.frame_start = 1; scene.frame_end = 120; scene.frame_set(83)
scene.render.engine = 'BLENDER_EEVEE_NEXT'
scene.render.fps = 50
scene.cycles.sampling_pattern = 'TABULATED_SOBOL'
scene.cycles.use_light_tree = False
scene.view_settings.view_transform = 'Filmic'
bpy.context.view_layer.update()
